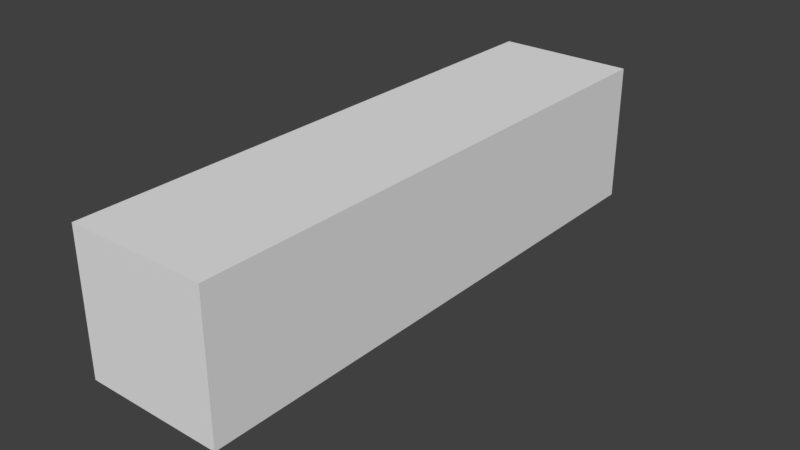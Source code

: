 # Source: SteberFract5.blend  (saved by Blender 2.78.0; exported with 4.5.12 LTS)
import bpy
from mathutils import Matrix  # noqa: F401  (used for matrix-valued properties, if any)

bpy.ops.wm.read_factory_settings(use_empty=True)
scene = bpy.context.scene
scene.name = 'Scene'

# ---- collections
col_collection_1 = bpy.data.collections.new('Collection 1'); scene.collection.children.link(col_collection_1)
col_collection_2 = bpy.data.collections.new('Collection 2'); scene.collection.children.link(col_collection_2)
col_collection_2.hide_render = True
col_collection_2.hide_viewport = True

# ---- world
world_world = bpy.data.worlds.new('World'); scene.world = world_world
world_world.color = (0.05088, 0.05088, 0.05088)
world_world.use_sun_shadow = False
world_world.sun_shadow_jitter_overblur = 0.0
world_world.cycles.sampling_method = 'MANUAL'

# ---- meshes
me_cube = bpy.data.meshes.new('Cube')
me_cube.from_pydata([(-0.5, -0.5, -0.5), (-0.5, -0.5, 0.5), (-0.5, 0.5, -0.5), (-0.5, 0.5, 0.5), (0.5, -0.5, -0.5), (0.5, -0.5, 0.5), (0.5, 0.5, -0.5), (0.5, 0.5, 0.5), (-0.5, 0.0, -0.5), (-0.5, -0.5, 0.0), (-0.5, 0.0, 0.5), (-0.5, 0.5, 0.0), (0.0, 0.5, -0.5), (0.0, 0.5, 0.5), (0.5, 0.5, 0.0), (0.5, 0.0, -0.5), (0.5, 0.0, 0.5), (0.5, -0.5, 0.0), (0.0, -0.5, -0.5), (0.0, -0.5, 0.5), (0.0, 0.0, 0.5), (0.0, 0.0, -0.5), (0.0, -0.5, 0.0), (0.5, 0.0, 0.0), (0.0, 0.5, 0.0), (-0.5, 0.0, 0.0), (-0.5, -0.25, -0.5), (-0.5, -0.5, 0.25), (-0.5, 0.25, 0.5), (-0.5, 0.5, -0.25), (-0.25, 0.5, -0.5), (0.25, 0.5, 0.5), (0.5, 0.5, -0.25), (0.5, 0.25, -0.5), (0.5, -0.25, 0.5), (0.5, -0.5, -0.25), (0.25, -0.5, -0.5), (-0.25, -0.5, 0.5), (-0.5, 0.25, -0.5), (-0.5, -0.5, -0.25), (-0.5, -0.25, 0.5), (-0.5, 0.5, 0.25), (0.25, 0.5, -0.5), (-0.25, 0.5, 0.5), (0.5, 0.5, 0.25), (0.5, -0.25, -0.5), (0.5, 0.25, 0.5), (0.5, -0.5, 0.25), (-0.25, -0.5, -0.5), (0.25, -0.5, 0.5), (0.0, -0.25, 0.5), (0.0, 0.25, 0.5), (0.25, 0.0, 0.5), (-0.25, 0.0, 0.5), (0.0, -0.25, -0.5), (0.0, 0.25, -0.5), (-0.25, 0.0, -0.5), (0.25, 0.0, -0.5), (-0.25, -0.5, 0.0), (0.25, -0.5, 0.0), (0.0, -0.5, -0.25), (0.0, -0.5, 0.25), (0.5, -0.25, 0.0), (0.5, 0.25, 0.0), (0.5, 0.0, -0.25), (0.5, 0.0, 0.25), (0.25, 0.5, 0.0), (-0.25, 0.5, 0.0), (0.0, 0.5, -0.25), (0.0, 0.5, 0.25), (-0.5, 0.25, 0.0), (-0.5, -0.25, 0.0), (-0.5, 0.0, -0.25), (-0.5, 0.0, 0.25), (-0.5, -0.25, 0.25), (-0.5, -0.25, -0.25), (-0.5, 0.25, -0.25), (-0.25, 0.5, 0.25), (-0.25, 0.5, -0.25), (0.25, 0.5, -0.25), (0.5, 0.25, 0.25), (0.5, 0.25, -0.25), (0.5, -0.25, -0.25), (0.25, -0.5, 0.25), (0.25, -0.5, -0.25), (-0.25, -0.5, -0.25), (0.25, 0.25, -0.5), (-0.25, 0.25, -0.5), (-0.25, -0.25, -0.5), (-0.25, 0.25, 0.5), (0.25, 0.25, 0.5), (0.25, -0.25, 0.5), (-0.25, -0.25, 0.5), (0.25, -0.25, -0.5), (-0.25, -0.5, 0.25), (0.5, -0.25, 0.25), (0.25, 0.5, 0.25), (-0.5, 0.25, 0.25), (-0.5, -0.375, -0.5), (-0.5, -0.5, 0.375), (-0.5, 0.375, 0.5), (-0.5, 0.5, -0.375), (-0.375, 0.5, -0.5), (0.375, 0.5, 0.5), (0.5, 0.5, -0.375), (0.5, 0.375, -0.5), (0.5, -0.375, 0.5), (0.5, -0.5, -0.375), (0.375, -0.5, -0.5), (-0.375, -0.5, 0.5), (-0.5, 0.125, -0.5), (-0.5, -0.5, -0.125), (-0.5, -0.125, 0.5), (-0.5, 0.5, 0.125), (0.125, 0.5, -0.5), (-0.125, 0.5, 0.5), (0.5, 0.5, 0.125), (0.5, -0.125, -0.5), (0.5, 0.125, 0.5), (0.5, -0.5, 0.125), (-0.125, -0.5, -0.5), (0.125, -0.5, 0.5), (0.0, -0.375, 0.5), (0.0, 0.125, 0.5), (0.375, 0.0, 0.5), (-0.125, 0.0, 0.5), (0.0, -0.375, -0.5), (0.0, 0.125, -0.5), (-0.375, 0.0, -0.5), (0.125, 0.0, -0.5), (-0.375, -0.5, 0.0), (0.125, -0.5, 0.0), (0.0, -0.5, -0.375), (0.0, -0.5, 0.125), (0.5, -0.375, 0.0), (0.5, 0.125, 0.0), (0.5, 0.0, -0.375), (0.5, 0.0, 0.125), (0.375, 0.5, 0.0), (-0.125, 0.5, 0.0), (0.0, 0.5, -0.375), (0.0, 0.5, 0.125), (-0.5, 0.375, 0.0), (-0.5, -0.125, 0.0), (-0.5, 0.0, -0.375), (-0.5, 0.0, 0.125), (-0.5, -0.125, -0.5), (-0.5, -0.5, 0.125), (-0.5, 0.125, 0.5), (-0.5, 0.5, -0.125), (-0.125, 0.5, -0.5), (0.125, 0.5, 0.5), (0.5, 0.5, -0.125), (0.5, 0.125, -0.5), (0.5, -0.125, 0.5), (0.5, -0.5, -0.125), (0.125, -0.5, -0.5), (-0.125, -0.5, 0.5), (-0.5, 0.375, -0.5), (-0.5, -0.5, -0.375), (-0.5, -0.375, 0.5), (-0.5, 0.5, 0.375), (0.375, 0.5, -0.5), (-0.375, 0.5, 0.5), (0.5, 0.5, 0.375), (0.5, -0.375, -0.5), (0.5, 0.375, 0.5), (0.5, -0.5, 0.375), (-0.375, -0.5, -0.5), (0.375, -0.5, 0.5), (0.0, -0.125, 0.5), (0.0, 0.375, 0.5), (0.125, 0.0, 0.5), (-0.375, 0.0, 0.5), (0.0, -0.125, -0.5), (0.0, 0.375, -0.5), (-0.125, 0.0, -0.5), (0.375, 0.0, -0.5), (-0.125, -0.5, 0.0), (0.375, -0.5, 0.0), (0.0, -0.5, -0.125), (0.0, -0.5, 0.375), (0.5, -0.125, 0.0), (0.5, 0.375, 0.0), (0.5, 0.0, -0.125), (0.5, 0.0, 0.375), (0.125, 0.5, 0.0), (-0.375, 0.5, 0.0), (0.0, 0.5, -0.125), (0.0, 0.5, 0.375), (-0.5, 0.125, 0.0), (-0.5, -0.375, 0.0), (-0.5, 0.0, -0.125), (-0.5, 0.0, 0.375), (-0.5, -0.125, 0.25), (-0.5, -0.375, 0.25), (-0.5, -0.25, 0.125), (-0.5, -0.25, 0.375), (-0.5, -0.125, -0.25), (-0.5, -0.375, -0.25), (-0.5, -0.25, -0.375), (-0.5, -0.25, -0.125), (-0.5, 0.375, -0.25), (-0.5, 0.125, -0.25), (-0.5, 0.25, -0.375), (-0.5, 0.25, -0.125), (-0.125, 0.5, 0.25), (-0.375, 0.5, 0.25), (-0.25, 0.5, 0.125), (-0.25, 0.5, 0.375), (-0.125, 0.5, -0.25), (-0.375, 0.5, -0.25), (-0.25, 0.5, -0.375), (-0.25, 0.5, -0.125), (0.375, 0.5, -0.25), (0.125, 0.5, -0.25), (0.25, 0.5, -0.375), (0.25, 0.5, -0.125), (0.5, 0.125, 0.25), (0.5, 0.375, 0.25), (0.5, 0.25, 0.125), (0.5, 0.25, 0.375), (0.5, 0.125, -0.25), (0.5, 0.375, -0.25), (0.5, 0.25, -0.375), (0.5, 0.25, -0.125), (0.5, -0.375, -0.25), (0.5, -0.125, -0.25), (0.5, -0.25, -0.375), (0.5, -0.25, -0.125), (0.125, -0.5, 0.25), (0.375, -0.5, 0.25), (0.25, -0.5, 0.125), (0.25, -0.5, 0.375), (0.125, -0.5, -0.25), (0.375, -0.5, -0.25), (0.25, -0.5, -0.375), (0.25, -0.5, -0.125), (-0.375, -0.5, -0.25), (-0.125, -0.5, -0.25), (-0.25, -0.5, -0.375), (-0.25, -0.5, -0.125), (0.25, 0.125, -0.5), (0.25, 0.375, -0.5), (0.125, 0.25, -0.5), (0.375, 0.25, -0.5), (-0.25, 0.125, -0.5), (-0.25, 0.375, -0.5), (-0.375, 0.25, -0.5), (-0.125, 0.25, -0.5), (-0.25, -0.375, -0.5), (-0.25, -0.125, -0.5), (-0.375, -0.25, -0.5), (-0.125, -0.25, -0.5), (-0.25, 0.125, 0.5), (-0.25, 0.375, 0.5), (-0.125, 0.25, 0.5), (-0.375, 0.25, 0.5), (0.25, 0.125, 0.5), (0.25, 0.375, 0.5), (0.375, 0.25, 0.5), (0.125, 0.25, 0.5), (0.25, -0.375, 0.5), (0.25, -0.125, 0.5), (0.375, -0.25, 0.5), (0.125, -0.25, 0.5), (-0.25, -0.375, 0.5), (-0.25, -0.125, 0.5), (-0.125, -0.25, 0.5), (-0.375, -0.25, 0.5), (0.25, -0.375, -0.5), (0.25, -0.125, -0.5), (0.125, -0.25, -0.5), (0.375, -0.25, -0.5), (-0.375, -0.5, 0.25), (-0.125, -0.5, 0.25), (-0.25, -0.5, 0.125), (-0.25, -0.5, 0.375), (0.5, -0.375, 0.25), (0.5, -0.125, 0.25), (0.5, -0.25, 0.125), (0.5, -0.25, 0.375), (0.375, 0.5, 0.25), (0.125, 0.5, 0.25), (0.25, 0.5, 0.125), (0.25, 0.5, 0.375), (-0.5, 0.375, 0.25), (-0.5, 0.125, 0.25), (-0.5, 0.25, 0.125), (-0.5, 0.25, 0.375), (-0.5, 0.125, 0.375), (-0.5, 0.125, 0.125), (-0.5, 0.375, 0.125), (0.125, 0.5, 0.375), (0.125, 0.5, 0.125), (0.375, 0.5, 0.125), (0.5, -0.125, 0.375), (0.5, -0.125, 0.125), (0.5, -0.375, 0.125), (-0.125, -0.5, 0.375), (-0.125, -0.5, 0.125), (-0.375, -0.5, 0.125), (0.375, -0.125, -0.5), (0.125, -0.125, -0.5), (0.125, -0.375, -0.5), (-0.375, -0.125, 0.5), (-0.125, -0.125, 0.5), (-0.125, -0.375, 0.5), (0.125, -0.125, 0.5), (0.375, -0.125, 0.5), (0.375, -0.375, 0.5), (0.125, 0.375, 0.5), (0.375, 0.375, 0.5), (0.375, 0.125, 0.5), (-0.375, 0.375, 0.5), (-0.125, 0.375, 0.5), (-0.125, 0.125, 0.5), (-0.125, -0.125, -0.5), (-0.375, -0.125, -0.5), (-0.375, -0.375, -0.5), (-0.125, 0.375, -0.5), (-0.375, 0.375, -0.5), (-0.375, 0.125, -0.5), (0.375, 0.375, -0.5), (0.125, 0.375, -0.5), (0.125, 0.125, -0.5), (-0.125, -0.5, -0.125), (-0.125, -0.5, -0.375), (-0.375, -0.5, -0.375), (0.375, -0.5, -0.125), (0.375, -0.5, -0.375), (0.125, -0.5, -0.375), (0.375, -0.5, 0.375), (0.375, -0.5, 0.125), (0.125, -0.5, 0.125), (0.5, -0.125, -0.125), (0.5, -0.125, -0.375), (0.5, -0.375, -0.375), (0.5, 0.375, -0.125), (0.5, 0.375, -0.375), (0.5, 0.125, -0.375), (0.5, 0.375, 0.375), (0.5, 0.375, 0.125), (0.5, 0.125, 0.125), (0.125, 0.5, -0.125), (0.125, 0.5, -0.375), (0.375, 0.5, -0.375), (-0.375, 0.5, -0.125), (-0.375, 0.5, -0.375), (-0.125, 0.5, -0.375), (-0.375, 0.5, 0.375), (-0.375, 0.5, 0.125), (-0.125, 0.5, 0.125), (-0.5, 0.125, -0.125), (-0.5, 0.125, -0.375), (-0.5, 0.375, -0.375), (-0.5, -0.375, -0.125), (-0.5, -0.375, -0.375), (-0.5, -0.125, -0.375), (-0.5, -0.375, 0.375), (-0.5, -0.375, 0.125), (-0.5, -0.125, 0.125), (-0.5, -0.125, 0.375), (-0.5, -0.125, -0.125), (-0.5, 0.375, -0.125), (-0.125, 0.5, 0.375), (-0.125, 0.5, -0.125), (0.375, 0.5, -0.125), (0.5, 0.125, 0.375), (0.5, 0.125, -0.125), (0.5, -0.375, -0.125), (0.125, -0.5, 0.375), (0.125, -0.5, -0.125), (-0.375, -0.5, -0.125), (0.375, 0.125, -0.5), (-0.125, 0.125, -0.5), (-0.125, -0.375, -0.5), (-0.375, 0.125, 0.5), (0.125, 0.125, 0.5), (0.125, -0.375, 0.5), (-0.375, -0.375, 0.5), (0.375, -0.375, -0.5), (-0.375, -0.5, 0.375), (0.5, -0.375, 0.375), (0.375, 0.5, 0.375), (-0.5, 0.375, 0.375)], [], [(385, 100, 3, 161), (384, 103, 7, 164), (383, 106, 5, 167), (382, 109, 1, 99), (381, 165, 4, 108), (380, 160, 1, 109), (379, 122, 19, 121), (378, 123, 20, 172), (377, 148, 10, 173), (376, 126, 18, 120), (375, 127, 21, 176), (374, 153, 15, 177), (373, 130, 9, 111), (372, 131, 22, 180), (371, 121, 19, 181), (370, 134, 17, 155), (369, 135, 23, 184), (368, 118, 16, 185), (367, 138, 14, 152), (366, 139, 24, 188), (365, 115, 13, 189), (364, 142, 11, 149), (363, 143, 25, 192), (362, 112, 10, 193), (361, 194, 73, 145), (360, 195, 74, 196), (359, 160, 40, 197), (358, 198, 72, 144), (357, 199, 75, 200), (356, 191, 71, 201), (355, 202, 29, 101), (354, 203, 76, 204), (353, 190, 70, 205), (352, 206, 69, 141), (351, 207, 77, 208), (350, 163, 43, 209), (349, 210, 68, 140), (348, 211, 78, 212), (347, 187, 67, 213), (346, 214, 32, 104), (345, 215, 79, 216), (344, 186, 66, 217), (343, 218, 65, 137), (342, 219, 80, 220), (341, 166, 46, 221), (340, 222, 64, 136), (339, 223, 81, 224), (338, 183, 63, 225), (337, 226, 35, 107), (336, 227, 82, 228), (335, 182, 62, 229), (334, 230, 61, 133), (333, 231, 83, 232), (332, 169, 49, 233), (331, 234, 60, 132), (330, 235, 84, 236), (329, 179, 59, 237), (328, 238, 39, 159), (327, 239, 85, 240), (326, 178, 58, 241), (325, 242, 57, 129), (324, 243, 86, 244), (323, 105, 33, 245), (322, 246, 56, 128), (321, 247, 87, 248), (320, 175, 55, 249), (319, 250, 48, 168), (318, 251, 88, 252), (317, 174, 54, 253), (316, 254, 53, 125), (315, 255, 89, 256), (314, 100, 28, 257), (313, 258, 52, 124), (312, 259, 90, 260), (311, 171, 51, 261), (310, 262, 49, 169), (309, 263, 91, 264), (308, 170, 50, 265), (307, 266, 37, 157), (306, 267, 92, 268), (305, 112, 40, 269), (304, 270, 36, 156), (303, 271, 93, 272), (302, 117, 45, 273), (301, 274, 27, 147), (300, 275, 94, 276), (299, 157, 37, 277), (298, 278, 47, 119), (297, 279, 95, 280), (296, 154, 34, 281), (295, 282, 44, 116), (294, 283, 96, 284), (293, 151, 31, 285), (292, 286, 41, 113), (291, 287, 97, 288), (290, 148, 28, 289), (287, 290, 289, 97), (73, 193, 290, 287), (193, 10, 148, 290), (190, 291, 288, 70), (25, 145, 291, 190), (145, 73, 287, 291), (142, 292, 113, 11), (70, 288, 292, 142), (288, 97, 286, 292), (283, 293, 285, 96), (69, 189, 293, 283), (189, 13, 151, 293), (186, 294, 284, 66), (24, 141, 294, 186), (141, 69, 283, 294), (138, 295, 116, 14), (66, 284, 295, 138), (284, 96, 282, 295), (279, 296, 281, 95), (65, 185, 296, 279), (185, 16, 154, 296), (182, 297, 280, 62), (23, 137, 297, 182), (137, 65, 279, 297), (134, 298, 119, 17), (62, 280, 298, 134), (280, 95, 278, 298), (275, 299, 277, 94), (61, 181, 299, 275), (181, 19, 157, 299), (178, 300, 276, 58), (22, 133, 300, 178), (133, 61, 275, 300), (130, 301, 147, 9), (58, 276, 301, 130), (276, 94, 274, 301), (271, 302, 273, 93), (57, 177, 302, 271), (177, 15, 117, 302), (174, 303, 272, 54), (21, 129, 303, 174), (129, 57, 271, 303), (126, 304, 156, 18), (54, 272, 304, 126), (272, 93, 270, 304), (267, 305, 269, 92), (53, 173, 305, 267), (173, 10, 112, 305), (170, 306, 268, 50), (20, 125, 306, 170), (125, 53, 267, 306), (122, 307, 157, 19), (50, 268, 307, 122), (268, 92, 266, 307), (263, 308, 265, 91), (52, 172, 308, 263), (172, 20, 170, 308), (154, 309, 264, 34), (16, 124, 309, 154), (124, 52, 263, 309), (106, 310, 169, 5), (34, 264, 310, 106), (264, 91, 262, 310), (259, 311, 261, 90), (31, 151, 311, 259), (151, 13, 171, 311), (166, 312, 260, 46), (7, 103, 312, 166), (103, 31, 259, 312), (118, 313, 124, 16), (46, 260, 313, 118), (260, 90, 258, 313), (255, 314, 257, 89), (43, 163, 314, 255), (163, 3, 100, 314), (171, 315, 256, 51), (13, 115, 315, 171), (115, 43, 255, 315), (123, 316, 125, 20), (51, 256, 316, 123), (256, 89, 254, 316), (251, 317, 253, 88), (56, 176, 317, 251), (176, 21, 174, 317), (146, 318, 252, 26), (8, 128, 318, 146), (128, 56, 251, 318), (98, 319, 168, 0), (26, 252, 319, 98), (252, 88, 250, 319), (247, 320, 249, 87), (30, 150, 320, 247), (150, 12, 175, 320), (158, 321, 248, 38), (2, 102, 321, 158), (102, 30, 247, 321), (110, 322, 128, 8), (38, 248, 322, 110), (248, 87, 246, 322), (243, 323, 245, 86), (42, 162, 323, 243), (162, 6, 105, 323), (175, 324, 244, 55), (12, 114, 324, 175), (114, 42, 243, 324), (127, 325, 129, 21), (55, 244, 325, 127), (244, 86, 242, 325), (239, 326, 241, 85), (60, 180, 326, 239), (180, 22, 178, 326), (120, 327, 240, 48), (18, 132, 327, 120), (132, 60, 239, 327), (168, 328, 159, 0), (48, 240, 328, 168), (240, 85, 238, 328), (235, 329, 237, 84), (35, 155, 329, 235), (155, 17, 179, 329), (108, 330, 236, 36), (4, 107, 330, 108), (107, 35, 235, 330), (156, 331, 132, 18), (36, 236, 331, 156), (236, 84, 234, 331), (231, 332, 233, 83), (47, 167, 332, 231), (167, 5, 169, 332), (179, 333, 232, 59), (17, 119, 333, 179), (119, 47, 231, 333), (131, 334, 133, 22), (59, 232, 334, 131), (232, 83, 230, 334), (227, 335, 229, 82), (64, 184, 335, 227), (184, 23, 182, 335), (117, 336, 228, 45), (15, 136, 336, 117), (136, 64, 227, 336), (165, 337, 107, 4), (45, 228, 337, 165), (228, 82, 226, 337), (223, 338, 225, 81), (32, 152, 338, 223), (152, 14, 183, 338), (105, 339, 224, 33), (6, 104, 339, 105), (104, 32, 223, 339), (153, 340, 136, 15), (33, 224, 340, 153), (224, 81, 222, 340), (219, 341, 221, 80), (44, 164, 341, 219), (164, 7, 166, 341), (183, 342, 220, 63), (14, 116, 342, 183), (116, 44, 219, 342), (135, 343, 137, 23), (63, 220, 343, 135), (220, 80, 218, 343), (215, 344, 217, 79), (68, 188, 344, 215), (188, 24, 186, 344), (114, 345, 216, 42), (12, 140, 345, 114), (140, 68, 215, 345), (162, 346, 104, 6), (42, 216, 346, 162), (216, 79, 214, 346), (211, 347, 213, 78), (29, 149, 347, 211), (149, 11, 187, 347), (102, 348, 212, 30), (2, 101, 348, 102), (101, 29, 211, 348), (150, 349, 140, 12), (30, 212, 349, 150), (212, 78, 210, 349), (207, 350, 209, 77), (41, 161, 350, 207), (161, 3, 163, 350), (187, 351, 208, 67), (11, 113, 351, 187), (113, 41, 207, 351), (139, 352, 141, 24), (67, 208, 352, 139), (208, 77, 206, 352), (203, 353, 205, 76), (72, 192, 353, 203), (192, 25, 190, 353), (110, 354, 204, 38), (8, 144, 354, 110), (144, 72, 203, 354), (158, 355, 101, 2), (38, 204, 355, 158), (204, 76, 202, 355), (199, 356, 201, 75), (39, 111, 356, 199), (111, 9, 191, 356), (98, 357, 200, 26), (0, 159, 357, 98), (159, 39, 199, 357), (146, 358, 144, 8), (26, 200, 358, 146), (200, 75, 198, 358), (195, 359, 197, 74), (27, 99, 359, 195), (99, 1, 160, 359), (191, 360, 196, 71), (9, 147, 360, 191), (147, 27, 195, 360), (143, 361, 145, 25), (71, 196, 361, 143), (196, 74, 194, 361), (194, 362, 193, 73), (74, 197, 362, 194), (197, 40, 112, 362), (198, 363, 192, 72), (75, 201, 363, 198), (201, 71, 143, 363), (202, 364, 149, 29), (76, 205, 364, 202), (205, 70, 142, 364), (206, 365, 189, 69), (77, 209, 365, 206), (209, 43, 115, 365), (210, 366, 188, 68), (78, 213, 366, 210), (213, 67, 139, 366), (214, 367, 152, 32), (79, 217, 367, 214), (217, 66, 138, 367), (218, 368, 185, 65), (80, 221, 368, 218), (221, 46, 118, 368), (222, 369, 184, 64), (81, 225, 369, 222), (225, 63, 135, 369), (226, 370, 155, 35), (82, 229, 370, 226), (229, 62, 134, 370), (230, 371, 181, 61), (83, 233, 371, 230), (233, 49, 121, 371), (234, 372, 180, 60), (84, 237, 372, 234), (237, 59, 131, 372), (238, 373, 111, 39), (85, 241, 373, 238), (241, 58, 130, 373), (242, 374, 177, 57), (86, 245, 374, 242), (245, 33, 153, 374), (246, 375, 176, 56), (87, 249, 375, 246), (249, 55, 127, 375), (250, 376, 120, 48), (88, 253, 376, 250), (253, 54, 126, 376), (254, 377, 173, 53), (89, 257, 377, 254), (257, 28, 148, 377), (258, 378, 172, 52), (90, 261, 378, 258), (261, 51, 123, 378), (262, 379, 121, 49), (91, 265, 379, 262), (265, 50, 122, 379), (266, 380, 109, 37), (92, 269, 380, 266), (269, 40, 160, 380), (270, 381, 108, 36), (93, 273, 381, 270), (273, 45, 165, 381), (274, 382, 99, 27), (94, 277, 382, 274), (277, 37, 109, 382), (278, 383, 167, 47), (95, 281, 383, 278), (281, 34, 106, 383), (282, 384, 164, 44), (96, 285, 384, 282), (285, 31, 103, 384), (286, 385, 161, 41), (97, 289, 385, 286), (289, 28, 100, 385)])
_uv = me_cube.uv_layers.new(name='UVMap')
_uv.uv.foreach_set('vector', [0.03133, 0.2813, 8.664e-05, 0.2813, 8.665e-05, 0.25, 0.03133, 0.25, 0.4688, 0.03133, 0.4688, 8.659e-05, 0.5, 8.659e-05, 0.5, 0.03133, 0.7187, 0.4688, 0.75, 0.4688, 0.75, 0.5, 0.7187, 0.5, 0.2813, 0.7187, 0.2813, 0.75, 0.25, 0.75, 0.25, 0.7187, 0.4688, 0.4688, 0.5, 0.4688, 0.5, 0.5, 0.4688, 0.5, 0.9687, 0.4688, 0.9999, 0.4688, 0.9999, 0.5, 0.9687, 0.5, 0.8437, 0.4688, 0.8749, 0.4688, 0.8749, 0.5, 0.8437, 0.5, 0.8437, 0.3438, 0.8749, 0.3438, 0.8749, 0.375, 0.8437, 0.375, 0.9687, 0.3438, 0.9999, 0.3438, 0.9999, 0.375, 0.9687, 0.375, 0.3438, 0.4688, 0.375, 0.4688, 0.375, 0.5, 0.3438, 0.5, 0.3438, 0.3438, 0.375, 0.3438, 0.375, 0.375, 0.3438, 0.375, 0.4688, 0.3438, 0.5, 0.3438, 0.5, 0.375, 0.4688, 0.375, 0.2813, 0.5937, 0.2813, 0.625, 0.25, 0.625, 0.25, 0.5937, 0.4063, 0.5937, 0.4063, 0.625, 0.375, 0.625, 0.375, 0.5937, 0.4063, 0.7187, 0.4063, 0.75, 0.375, 0.75, 0.375, 0.7187, 0.5937, 0.4688, 0.625, 0.4688, 0.625, 0.5, 0.5937, 0.5, 0.5937, 0.3438, 0.625, 0.3438, 0.625, 0.375, 0.5937, 0.375, 0.7187, 0.3438, 0.75, 0.3438, 0.75, 0.375, 0.7187, 0.375, 0.4688, 0.1563, 0.4688, 0.1251, 0.5, 0.1251, 0.5, 0.1563, 0.3438, 0.1563, 0.3438, 0.1251, 0.375, 0.1251, 0.375, 0.1563, 0.3438, 0.03133, 0.3438, 8.659e-05, 0.375, 8.659e-05, 0.375, 0.03133, 0.1563, 0.2813, 0.1251, 0.2813, 0.1251, 0.25, 0.1563, 0.25, 0.1563, 0.4063, 0.1251, 0.4063, 0.1251, 0.375, 0.1563, 0.375, 0.03133, 0.4063, 8.661e-05, 0.4063, 8.662e-05, 0.375, 0.03133, 0.375, 0.09382, 0.4063, 0.06258, 0.4063, 0.06258, 0.375, 0.09382, 0.375, 0.09382, 0.4688, 0.06258, 0.4688, 0.06258, 0.4375, 0.09382, 0.4375, 0.03133, 0.4688, 8.659e-05, 0.4688, 8.66e-05, 0.4375, 0.03133, 0.4375, 0.2188, 0.4063, 0.1876, 0.4063, 0.1876, 0.375, 0.2188, 0.375, 0.2188, 0.4688, 0.1876, 0.4688, 0.1876, 0.4375, 0.2188, 0.4375, 0.1563, 0.4688, 0.1251, 0.4688, 0.1251, 0.4375, 0.1563, 0.4375, 0.2188, 0.2813, 0.1876, 0.2813, 0.1876, 0.25, 0.2188, 0.25, 0.2188, 0.3438, 0.1876, 0.3438, 0.1876, 0.3125, 0.2188, 0.3125, 0.1563, 0.3438, 0.1251, 0.3438, 0.1251, 0.3125, 0.1563, 0.3125, 0.3438, 0.09382, 0.3438, 0.06258, 0.375, 0.06258, 0.375, 0.09382, 0.2813, 0.09382, 0.2813, 0.06258, 0.3125, 0.06258, 0.3125, 0.09382, 0.2813, 0.03133, 0.2813, 8.659e-05, 0.3125, 8.659e-05, 0.3125, 0.03133, 0.3438, 0.2188, 0.3438, 0.1876, 0.375, 0.1876, 0.375, 0.2188, 0.2813, 0.2188, 0.2813, 0.1876, 0.3125, 0.1876, 0.3125, 0.2188, 0.2813, 0.1563, 0.2813, 0.1251, 0.3125, 0.1251, 0.3125, 0.1563, 0.4688, 0.2188, 0.4688, 0.1876, 0.5, 0.1876, 0.5, 0.2188, 0.4063, 0.2188, 0.4063, 0.1876, 0.4375, 0.1876, 0.4375, 0.2188, 0.4063, 0.1563, 0.4063, 0.1251, 0.4375, 0.1251, 0.4375, 0.1563, 0.6562, 0.3438, 0.6875, 0.3438, 0.6875, 0.375, 0.6562, 0.375, 0.6562, 0.2813, 0.6875, 0.2813, 0.6875, 0.3125, 0.6562, 0.3125, 0.7187, 0.2813, 0.75, 0.2813, 0.75, 0.3125, 0.7187, 0.3125, 0.5312, 0.3438, 0.5625, 0.3438, 0.5625, 0.375, 0.5312, 0.375, 0.5312, 0.2813, 0.5625, 0.2813, 0.5625, 0.3125, 0.5312, 0.3125, 0.5937, 0.2813, 0.625, 0.2813, 0.625, 0.3125, 0.5937, 0.3125, 0.5312, 0.4688, 0.5625, 0.4688, 0.5625, 0.5, 0.5312, 0.5, 0.5312, 0.4063, 0.5625, 0.4063, 0.5625, 0.4375, 0.5312, 0.4375, 0.5937, 0.4063, 0.625, 0.4063, 0.625, 0.4375, 0.5937, 0.4375, 0.4063, 0.6562, 0.4063, 0.6875, 0.375, 0.6875, 0.375, 0.6562, 0.4688, 0.6562, 0.4688, 0.6875, 0.4375, 0.6875, 0.4375, 0.6562, 0.4688, 0.7187, 0.4688, 0.75, 0.4375, 0.75, 0.4375, 0.7187, 0.4063, 0.5312, 0.4063, 0.5625, 0.375, 0.5625, 0.375, 0.5312, 0.4688, 0.5312, 0.4688, 0.5625, 0.4375, 0.5625, 0.4375, 0.5312, 0.4688, 0.5937, 0.4688, 0.625, 0.4375, 0.625, 0.4375, 0.5937, 0.2813, 0.5312, 0.2813, 0.5625, 0.25, 0.5625, 0.25, 0.5312, 0.3438, 0.5312, 0.3438, 0.5625, 0.3125, 0.5625, 0.3125, 0.5312, 0.3438, 0.5937, 0.3438, 0.625, 0.3125, 0.625, 0.3125, 0.5937, 0.4063, 0.3438, 0.4375, 0.3438, 0.4375, 0.375, 0.4063, 0.375, 0.4063, 0.2813, 0.4375, 0.2813, 0.4375, 0.3125, 0.4063, 0.3125, 0.4688, 0.2813, 0.5, 0.2813, 0.5, 0.3125, 0.4688, 0.3125, 0.2813, 0.3438, 0.3125, 0.3438, 0.3125, 0.375, 0.2813, 0.375, 0.2813, 0.2813, 0.3125, 0.2813, 0.3125, 0.3125, 0.2813, 0.3125, 0.3438, 0.2813, 0.375, 0.2813, 0.375, 0.3125, 0.3438, 0.3125, 0.2813, 0.4688, 0.3125, 0.4688, 0.3125, 0.5, 0.2813, 0.5, 0.2813, 0.4063, 0.3125, 0.4063, 0.3125, 0.4375, 0.2813, 0.4375, 0.3438, 0.4063, 0.375, 0.4063, 0.375, 0.4375, 0.3438, 0.4375, 0.9062, 0.3438, 0.9374, 0.3438, 0.9374, 0.375, 0.9062, 0.375, 0.9062, 0.2813, 0.9374, 0.2813, 0.9374, 0.3125, 0.9062, 0.3125, 0.9687, 0.2813, 0.9999, 0.2813, 0.9999, 0.3125, 0.9687, 0.3125, 0.7812, 0.3438, 0.8124, 0.3438, 0.8124, 0.375, 0.7812, 0.375, 0.7812, 0.2813, 0.8124, 0.2813, 0.8124, 0.3125, 0.7812, 0.3125, 0.8437, 0.2813, 0.8749, 0.2813, 0.8749, 0.3125, 0.8437, 0.3125, 0.7812, 0.4688, 0.8124, 0.4688, 0.8124, 0.5, 0.7812, 0.5, 0.7812, 0.4063, 0.8124, 0.4063, 0.8124, 0.4375, 0.7812, 0.4375, 0.8437, 0.4063, 0.8749, 0.4063, 0.8749, 0.4375, 0.8437, 0.4375, 0.9062, 0.4688, 0.9374, 0.4688, 0.9374, 0.5, 0.9062, 0.5, 0.9062, 0.4063, 0.9374, 0.4063, 0.9374, 0.4375, 0.9062, 0.4375, 0.9687, 0.4063, 0.9999, 0.4063, 0.9999, 0.4375, 0.9687, 0.4375, 0.4063, 0.4688, 0.4375, 0.4688, 0.4375, 0.5, 0.4063, 0.5, 0.4063, 0.4063, 0.4375, 0.4063, 0.4375, 0.4375, 0.4063, 0.4375, 0.4688, 0.4063, 0.5, 0.4063, 0.5, 0.4375, 0.4688, 0.4375, 0.2813, 0.6562, 0.2813, 0.6875, 0.25, 0.6875, 0.25, 0.6562, 0.3438, 0.6562, 0.3438, 0.6875, 0.3125, 0.6875, 0.3125, 0.6562, 0.3438, 0.7187, 0.3438, 0.75, 0.3125, 0.75, 0.3125, 0.7187, 0.6562, 0.4688, 0.6875, 0.4688, 0.6875, 0.5, 0.6562, 0.5, 0.6562, 0.4063, 0.6875, 0.4063, 0.6875, 0.4375, 0.6562, 0.4375, 0.7187, 0.4063, 0.75, 0.4063, 0.75, 0.4375, 0.7187, 0.4375, 0.4688, 0.09382, 0.4688, 0.06258, 0.5, 0.06258, 0.5, 0.09382, 0.4063, 0.09382, 0.4063, 0.06258, 0.4375, 0.06258, 0.4375, 0.09382, 0.4063, 0.03133, 0.4063, 8.659e-05, 0.4375, 8.659e-05, 0.4375, 0.03133, 0.09382, 0.2813, 0.06258, 0.2813, 0.06258, 0.25, 0.09382, 0.25, 0.09382, 0.3438, 0.06258, 0.3438, 0.06258, 0.3125, 0.09382, 0.3125, 0.03133, 0.3438, 8.662e-05, 0.3438, 8.663e-05, 0.3125, 0.03133, 0.3125, 0.06258, 0.3438, 0.03133, 0.3438, 0.03133, 0.3125, 0.06258, 0.3125, 0.06258, 0.375, 0.03133, 0.375, 0.03133, 0.3438, 0.06258, 0.3438, 0.03133, 0.375, 8.662e-05, 0.375, 8.662e-05, 0.3438, 0.03133, 0.3438, 0.1251, 0.3438, 0.09382, 0.3438, 0.09382, 0.3125, 0.1251, 0.3125, 0.1251, 0.375, 0.09382, 0.375, 0.09382, 0.3438, 0.1251, 0.3438, 0.09382, 0.375, 0.06258, 0.375, 0.06258, 0.3438, 0.09382, 0.3438, 0.1251, 0.2813, 0.09382, 0.2813, 0.09382, 0.25, 0.1251, 0.25, 0.1251, 0.3125, 0.09382, 0.3125, 0.09382, 0.2813, 0.1251, 0.2813, 0.09382, 0.3125, 0.06258, 0.3125, 0.06258, 0.2813, 0.09382, 0.2813, 0.4063, 0.06258, 0.4063, 0.03133, 0.4375, 0.03133, 0.4375, 0.06258, 0.375, 0.06258, 0.375, 0.03133, 0.4063, 0.03133, 0.4063, 0.06258, 0.375, 0.03133, 0.375, 8.659e-05, 0.4063, 8.659e-05, 0.4063, 0.03133, 0.4063, 0.1251, 0.4063, 0.09382, 0.4375, 0.09382, 0.4375, 0.1251, 0.375, 0.1251, 0.375, 0.09382, 0.4063, 0.09382, 0.4063, 0.1251, 0.375, 0.09382, 0.375, 0.06258, 0.4063, 0.06258, 0.4063, 0.09382, 0.4688, 0.1251, 0.4688, 0.09382, 0.5, 0.09382, 0.5, 0.1251, 0.4375, 0.1251, 0.4375, 0.09382, 0.4688, 0.09382, 0.4688, 0.1251, 0.4375, 0.09382, 0.4375, 0.06258, 0.4688, 0.06258, 0.4688, 0.09382, 0.6875, 0.4063, 0.7187, 0.4063, 0.7187, 0.4375, 0.6875, 0.4375, 0.6875, 0.375, 0.7187, 0.375, 0.7187, 0.4063, 0.6875, 0.4063, 0.7187, 0.375, 0.75, 0.375, 0.75, 0.4063, 0.7187, 0.4063, 0.625, 0.4063, 0.6562, 0.4063, 0.6562, 0.4375, 0.625, 0.4375, 0.625, 0.375, 0.6562, 0.375, 0.6562, 0.4063, 0.625, 0.4063, 0.6562, 0.375, 0.6875, 0.375, 0.6875, 0.4063, 0.6562, 0.4063, 0.625, 0.4688, 0.6562, 0.4688, 0.6562, 0.5, 0.625, 0.5, 0.625, 0.4375, 0.6562, 0.4375, 0.6562, 0.4688, 0.625, 0.4688, 0.6562, 0.4375, 0.6875, 0.4375, 0.6875, 0.4688, 0.6562, 0.4688, 0.3438, 0.6875, 0.3438, 0.7187, 0.3125, 0.7187, 0.3125, 0.6875, 0.375, 0.6875, 0.375, 0.7187, 0.3438, 0.7187, 0.3438, 0.6875, 0.375, 0.7187, 0.375, 0.75, 0.3438, 0.75, 0.3438, 0.7187, 0.3438, 0.625, 0.3438, 0.6562, 0.3125, 0.6562, 0.3125, 0.625, 0.375, 0.625, 0.375, 0.6562, 0.3438, 0.6562, 0.3438, 0.625, 0.375, 0.6562, 0.375, 0.6875, 0.3438, 0.6875, 0.3438, 0.6562, 0.2813, 0.625, 0.2813, 0.6562, 0.25, 0.6562, 0.25, 0.625, 0.3125, 0.625, 0.3125, 0.6562, 0.2813, 0.6562, 0.2813, 0.625, 0.3125, 0.6562, 0.3125, 0.6875, 0.2813, 0.6875, 0.2813, 0.6562, 0.4375, 0.4063, 0.4688, 0.4063, 0.4688, 0.4375, 0.4375, 0.4375, 0.4375, 0.375, 0.4688, 0.375, 0.4688, 0.4063, 0.4375, 0.4063, 0.4688, 0.375, 0.5, 0.375, 0.5, 0.4063, 0.4688, 0.4063, 0.375, 0.4063, 0.4063, 0.4063, 0.4063, 0.4375, 0.375, 0.4375, 0.375, 0.375, 0.4063, 0.375, 0.4063, 0.4063, 0.375, 0.4063, 0.4063, 0.375, 0.4375, 0.375, 0.4375, 0.4063, 0.4063, 0.4063, 0.375, 0.4688, 0.4063, 0.4688, 0.4063, 0.5, 0.375, 0.5, 0.375, 0.4375, 0.4063, 0.4375, 0.4063, 0.4688, 0.375, 0.4688, 0.4063, 0.4375, 0.4375, 0.4375, 0.4375, 0.4688, 0.4063, 0.4688, 0.9374, 0.4063, 0.9687, 0.4063, 0.9687, 0.4375, 0.9374, 0.4375, 0.9374, 0.375, 0.9687, 0.375, 0.9687, 0.4063, 0.9374, 0.4063, 0.9687, 0.375, 0.9999, 0.375, 0.9999, 0.4063, 0.9687, 0.4063, 0.8749, 0.4063, 0.9062, 0.4063, 0.9062, 0.4375, 0.8749, 0.4375, 0.8749, 0.375, 0.9062, 0.375, 0.9062, 0.4063, 0.8749, 0.4063, 0.9062, 0.375, 0.9374, 0.375, 0.9374, 0.4063, 0.9062, 0.4063, 0.8749, 0.4688, 0.9062, 0.4688, 0.9062, 0.5, 0.8749, 0.5, 0.8749, 0.4375, 0.9062, 0.4375, 0.9062, 0.4688, 0.8749, 0.4688, 0.9062, 0.4375, 0.9374, 0.4375, 0.9374, 0.4688, 0.9062, 0.4688, 0.8124, 0.4063, 0.8437, 0.4063, 0.8437, 0.4375, 0.8124, 0.4375, 0.8124, 0.375, 0.8437, 0.375, 0.8437, 0.4063, 0.8124, 0.4063, 0.8437, 0.375, 0.8749, 0.375, 0.8749, 0.4063, 0.8437, 0.4063, 0.75, 0.4063, 0.7812, 0.4063, 0.7812, 0.4375, 0.75, 0.4375, 0.75, 0.375, 0.7812, 0.375, 0.7812, 0.4063, 0.75, 0.4063, 0.7812, 0.375, 0.8124, 0.375, 0.8124, 0.4063, 0.7812, 0.4063, 0.75, 0.4688, 0.7812, 0.4688, 0.7812, 0.5, 0.75, 0.5, 0.75, 0.4375, 0.7812, 0.4375, 0.7812, 0.4688, 0.75, 0.4688, 0.7812, 0.4375, 0.8124, 0.4375, 0.8124, 0.4688, 0.7812, 0.4688, 0.8124, 0.2813, 0.8437, 0.2813, 0.8437, 0.3125, 0.8124, 0.3125, 0.8124, 0.25, 0.8437, 0.25, 0.8437, 0.2813, 0.8124, 0.2813, 0.8437, 0.25, 0.8749, 0.25, 0.8749, 0.2813, 0.8437, 0.2813, 0.75, 0.2813, 0.7812, 0.2813, 0.7812, 0.3125, 0.75, 0.3125, 0.75, 0.25, 0.7812, 0.25, 0.7812, 0.2813, 0.75, 0.2813, 0.7812, 0.25, 0.8124, 0.25, 0.8124, 0.2813, 0.7812, 0.2813, 0.75, 0.3438, 0.7812, 0.3438, 0.7812, 0.375, 0.75, 0.375, 0.75, 0.3125, 0.7812, 0.3125, 0.7812, 0.3438, 0.75, 0.3438, 0.7812, 0.3125, 0.8124, 0.3125, 0.8124, 0.3438, 0.7812, 0.3438, 0.9374, 0.2813, 0.9687, 0.2813, 0.9687, 0.3125, 0.9374, 0.3125, 0.9374, 0.25, 0.9687, 0.25, 0.9687, 0.2813, 0.9374, 0.2813, 0.9687, 0.25, 0.9999, 0.25, 0.9999, 0.2813, 0.9687, 0.2813, 0.8749, 0.2813, 0.9062, 0.2813, 0.9062, 0.3125, 0.8749, 0.3125, 0.8749, 0.25, 0.9062, 0.25, 0.9062, 0.2813, 0.8749, 0.2813, 0.9062, 0.25, 0.9374, 0.25, 0.9374, 0.2813, 0.9062, 0.2813, 0.8749, 0.3438, 0.9062, 0.3438, 0.9062, 0.375, 0.8749, 0.375, 0.8749, 0.3125, 0.9062, 0.3125, 0.9062, 0.3438, 0.8749, 0.3438, 0.9062, 0.3125, 0.9374, 0.3125, 0.9374, 0.3438, 0.9062, 0.3438, 0.3125, 0.4063, 0.3438, 0.4063, 0.3438, 0.4375, 0.3125, 0.4375, 0.3125, 0.375, 0.3438, 0.375, 0.3438, 0.4063, 0.3125, 0.4063, 0.3438, 0.375, 0.375, 0.375, 0.375, 0.4063, 0.3438, 0.4063, 0.25, 0.4063, 0.2813, 0.4063, 0.2813, 0.4375, 0.25, 0.4375, 0.25, 0.375, 0.2813, 0.375, 0.2813, 0.4063, 0.25, 0.4063, 0.2813, 0.375, 0.3125, 0.375, 0.3125, 0.4063, 0.2813, 0.4063, 0.25, 0.4688, 0.2813, 0.4688, 0.2813, 0.5, 0.25, 0.5, 0.25, 0.4375, 0.2813, 0.4375, 0.2813, 0.4688, 0.25, 0.4688, 0.2813, 0.4375, 0.3125, 0.4375, 0.3125, 0.4688, 0.2813, 0.4688, 0.3125, 0.2813, 0.3438, 0.2813, 0.3438, 0.3125, 0.3125, 0.3125, 0.3125, 0.25, 0.3438, 0.25, 0.3438, 0.2813, 0.3125, 0.2813, 0.3438, 0.25, 0.375, 0.25, 0.375, 0.2813, 0.3438, 0.2813, 0.25, 0.2813, 0.2813, 0.2813, 0.2813, 0.3125, 0.25, 0.3125, 0.25, 0.25, 0.2813, 0.25, 0.2813, 0.2813, 0.25, 0.2813, 0.2813, 0.25, 0.3125, 0.25, 0.3125, 0.2813, 0.2813, 0.2813, 0.25, 0.3438, 0.2813, 0.3438, 0.2813, 0.375, 0.25, 0.375, 0.25, 0.3125, 0.2813, 0.3125, 0.2813, 0.3438, 0.25, 0.3438, 0.2813, 0.3125, 0.3125, 0.3125, 0.3125, 0.3438, 0.2813, 0.3438, 0.4375, 0.2813, 0.4688, 0.2813, 0.4688, 0.3125, 0.4375, 0.3125, 0.4375, 0.25, 0.4688, 0.25, 0.4688, 0.2813, 0.4375, 0.2813, 0.4688, 0.25, 0.5, 0.25, 0.5, 0.2813, 0.4688, 0.2813, 0.375, 0.2813, 0.4063, 0.2813, 0.4063, 0.3125, 0.375, 0.3125, 0.375, 0.25, 0.4063, 0.25, 0.4063, 0.2813, 0.375, 0.2813, 0.4063, 0.25, 0.4375, 0.25, 0.4375, 0.2813, 0.4063, 0.2813, 0.375, 0.3438, 0.4063, 0.3438, 0.4063, 0.375, 0.375, 0.375, 0.375, 0.3125, 0.4063, 0.3125, 0.4063, 0.3438, 0.375, 0.3438, 0.4063, 0.3125, 0.4375, 0.3125, 0.4375, 0.3438, 0.4063, 0.3438, 0.3438, 0.5625, 0.3438, 0.5937, 0.3125, 0.5937, 0.3125, 0.5625, 0.375, 0.5625, 0.375, 0.5937, 0.3438, 0.5937, 0.3438, 0.5625, 0.375, 0.5937, 0.375, 0.625, 0.3438, 0.625, 0.3438, 0.5937, 0.3438, 0.5, 0.3438, 0.5312, 0.3125, 0.5312, 0.3125, 0.5, 0.375, 0.5, 0.375, 0.5312, 0.3438, 0.5312, 0.3438, 0.5, 0.375, 0.5312, 0.375, 0.5625, 0.3438, 0.5625, 0.3438, 0.5312, 0.2813, 0.5, 0.2813, 0.5312, 0.25, 0.5312, 0.25, 0.5, 0.3125, 0.5, 0.3125, 0.5312, 0.2813, 0.5312, 0.2813, 0.5, 0.3125, 0.5312, 0.3125, 0.5625, 0.2813, 0.5625, 0.2813, 0.5312, 0.4688, 0.5625, 0.4688, 0.5937, 0.4375, 0.5937, 0.4375, 0.5625, 0.5, 0.5625, 0.5, 0.5937, 0.4688, 0.5937, 0.4688, 0.5625, 0.5, 0.5937, 0.5, 0.625, 0.4688, 0.625, 0.4688, 0.5937, 0.4688, 0.5, 0.4688, 0.5312, 0.4375, 0.5312, 0.4375, 0.5, 0.5, 0.5, 0.5, 0.5312, 0.4688, 0.5312, 0.4688, 0.5, 0.5, 0.5312, 0.5, 0.5625, 0.4688, 0.5625, 0.4688, 0.5312, 0.4063, 0.5, 0.4063, 0.5312, 0.375, 0.5312, 0.375, 0.5, 0.4375, 0.5, 0.4375, 0.5312, 0.4063, 0.5312, 0.4063, 0.5, 0.4375, 0.5312, 0.4375, 0.5625, 0.4063, 0.5625, 0.4063, 0.5312, 0.4688, 0.6875, 0.4688, 0.7187, 0.4375, 0.7187, 0.4375, 0.6875, 0.5, 0.6875, 0.5, 0.7187, 0.4688, 0.7187, 0.4688, 0.6875, 0.5, 0.7187, 0.5, 0.75, 0.4688, 0.75, 0.4688, 0.7187, 0.4688, 0.625, 0.4688, 0.6562, 0.4375, 0.6562, 0.4375, 0.625, 0.5, 0.625, 0.5, 0.6562, 0.4688, 0.6562, 0.4688, 0.625, 0.5, 0.6562, 0.5, 0.6875, 0.4688, 0.6875, 0.4688, 0.6562, 0.4063, 0.625, 0.4063, 0.6562, 0.375, 0.6562, 0.375, 0.625, 0.4375, 0.625, 0.4375, 0.6562, 0.4063, 0.6562, 0.4063, 0.625, 0.4375, 0.6562, 0.4375, 0.6875, 0.4063, 0.6875, 0.4063, 0.6562, 0.5625, 0.4063, 0.5937, 0.4063, 0.5937, 0.4375, 0.5625, 0.4375, 0.5625, 0.375, 0.5937, 0.375, 0.5937, 0.4063, 0.5625, 0.4063, 0.5937, 0.375, 0.625, 0.375, 0.625, 0.4063, 0.5937, 0.4063, 0.5, 0.4063, 0.5312, 0.4063, 0.5312, 0.4375, 0.5, 0.4375, 0.5, 0.375, 0.5312, 0.375, 0.5312, 0.4063, 0.5, 0.4063, 0.5312, 0.375, 0.5625, 0.375, 0.5625, 0.4063, 0.5312, 0.4063, 0.5, 0.4688, 0.5312, 0.4688, 0.5312, 0.5, 0.5, 0.5, 0.5, 0.4375, 0.5312, 0.4375, 0.5312, 0.4688, 0.5, 0.4688, 0.5312, 0.4375, 0.5625, 0.4375, 0.5625, 0.4688, 0.5312, 0.4688, 0.5625, 0.2813, 0.5937, 0.2813, 0.5937, 0.3125, 0.5625, 0.3125, 0.5625, 0.25, 0.5937, 0.25, 0.5937, 0.2813, 0.5625, 0.2813, 0.5937, 0.25, 0.625, 0.25, 0.625, 0.2813, 0.5937, 0.2813, 0.5, 0.2813, 0.5312, 0.2813, 0.5312, 0.3125, 0.5, 0.3125, 0.5, 0.25, 0.5312, 0.25, 0.5312, 0.2813, 0.5, 0.2813, 0.5312, 0.25, 0.5625, 0.25, 0.5625, 0.2813, 0.5312, 0.2813, 0.5, 0.3438, 0.5312, 0.3438, 0.5312, 0.375, 0.5, 0.375, 0.5, 0.3125, 0.5312, 0.3125, 0.5312, 0.3438, 0.5, 0.3438, 0.5312, 0.3125, 0.5625, 0.3125, 0.5625, 0.3438, 0.5312, 0.3438, 0.6875, 0.2813, 0.7187, 0.2813, 0.7187, 0.3125, 0.6875, 0.3125, 0.6875, 0.25, 0.7187, 0.25, 0.7187, 0.2813, 0.6875, 0.2813, 0.7187, 0.25, 0.75, 0.25, 0.75, 0.2813, 0.7187, 0.2813, 0.625, 0.2813, 0.6562, 0.2813, 0.6562, 0.3125, 0.625, 0.3125, 0.625, 0.25, 0.6562, 0.25, 0.6562, 0.2813, 0.625, 0.2813, 0.6562, 0.25, 0.6875, 0.25, 0.6875, 0.2813, 0.6562, 0.2813, 0.625, 0.3438, 0.6562, 0.3438, 0.6562, 0.375, 0.625, 0.375, 0.625, 0.3125, 0.6562, 0.3125, 0.6562, 0.3438, 0.625, 0.3438, 0.6562, 0.3125, 0.6875, 0.3125, 0.6875, 0.3438, 0.6562, 0.3438, 0.4063, 0.1876, 0.4063, 0.1563, 0.4375, 0.1563, 0.4375, 0.1876, 0.375, 0.1876, 0.375, 0.1563, 0.4063, 0.1563, 0.4063, 0.1876, 0.375, 0.1563, 0.375, 0.1251, 0.4063, 0.1251, 0.4063, 0.1563, 0.4063, 0.25, 0.4063, 0.2188, 0.4375, 0.2188, 0.4375, 0.25, 0.375, 0.25, 0.375, 0.2188, 0.4063, 0.2188, 0.4063, 0.25, 0.375, 0.2188, 0.375, 0.1876, 0.4063, 0.1876, 0.4063, 0.2188, 0.4688, 0.25, 0.4688, 0.2188, 0.5, 0.2188, 0.5, 0.25, 0.4375, 0.25, 0.4375, 0.2188, 0.4688, 0.2188, 0.4688, 0.25, 0.4375, 0.2188, 0.4375, 0.1876, 0.4688, 0.1876, 0.4688, 0.2188, 0.2813, 0.1876, 0.2813, 0.1563, 0.3125, 0.1563, 0.3125, 0.1876, 0.25, 0.1876, 0.25, 0.1563, 0.2813, 0.1563, 0.2813, 0.1876, 0.25, 0.1563, 0.25, 0.1251, 0.2813, 0.1251, 0.2813, 0.1563, 0.2813, 0.25, 0.2813, 0.2188, 0.3125, 0.2188, 0.3125, 0.25, 0.25, 0.25, 0.25, 0.2188, 0.2813, 0.2188, 0.2813, 0.25, 0.25, 0.2188, 0.25, 0.1876, 0.2813, 0.1876, 0.2813, 0.2188, 0.3438, 0.25, 0.3438, 0.2188, 0.375, 0.2188, 0.375, 0.25, 0.3125, 0.25, 0.3125, 0.2188, 0.3438, 0.2188, 0.3438, 0.25, 0.3125, 0.2188, 0.3125, 0.1876, 0.3438, 0.1876, 0.3438, 0.2188, 0.2813, 0.06258, 0.2813, 0.03133, 0.3125, 0.03133, 0.3125, 0.06258, 0.25, 0.06258, 0.25, 0.03133, 0.2813, 0.03133, 0.2813, 0.06258, 0.25, 0.03133, 0.25, 8.659e-05, 0.2813, 8.659e-05, 0.2813, 0.03133, 0.2813, 0.1251, 0.2813, 0.09382, 0.3125, 0.09382, 0.3125, 0.1251, 0.25, 0.1251, 0.25, 0.09382, 0.2813, 0.09382, 0.2813, 0.1251, 0.25, 0.09382, 0.25, 0.06258, 0.2813, 0.06258, 0.2813, 0.09382, 0.3438, 0.1251, 0.3438, 0.09382, 0.375, 0.09382, 0.375, 0.1251, 0.3125, 0.1251, 0.3125, 0.09382, 0.3438, 0.09382, 0.3438, 0.1251, 0.3125, 0.09382, 0.3125, 0.06258, 0.3438, 0.06258, 0.3438, 0.09382, 0.1876, 0.3438, 0.1563, 0.3438, 0.1563, 0.3125, 0.1876, 0.3125, 0.1876, 0.375, 0.1563, 0.375, 0.1563, 0.3438, 0.1876, 0.3438, 0.1563, 0.375, 0.1251, 0.375, 0.1251, 0.3438, 0.1563, 0.3438, 0.25, 0.3438, 0.2188, 0.3438, 0.2188, 0.3125, 0.25, 0.3125, 0.25, 0.375, 0.2188, 0.375, 0.2188, 0.3438, 0.25, 0.3438, 0.2188, 0.375, 0.1876, 0.375, 0.1876, 0.3438, 0.2188, 0.3438, 0.25, 0.2813, 0.2188, 0.2813, 0.2188, 0.25, 0.25, 0.25, 0.25, 0.3125, 0.2188, 0.3125, 0.2188, 0.2813, 0.25, 0.2813, 0.2188, 0.3125, 0.1876, 0.3125, 0.1876, 0.2813, 0.2188, 0.2813, 0.1876, 0.4688, 0.1563, 0.4688, 0.1563, 0.4375, 0.1876, 0.4375, 0.1876, 0.5, 0.1563, 0.5, 0.1563, 0.4688, 0.1876, 0.4688, 0.1563, 0.5, 0.1251, 0.5, 0.1251, 0.4688, 0.1563, 0.4688, 0.25, 0.4688, 0.2188, 0.4688, 0.2188, 0.4375, 0.25, 0.4375, 0.25, 0.5, 0.2188, 0.5, 0.2188, 0.4688, 0.25, 0.4688, 0.2188, 0.5, 0.1876, 0.5, 0.1876, 0.4688, 0.2188, 0.4688, 0.25, 0.4063, 0.2188, 0.4063, 0.2188, 0.375, 0.25, 0.375, 0.25, 0.4375, 0.2188, 0.4375, 0.2188, 0.4063, 0.25, 0.4063, 0.2188, 0.4375, 0.1876, 0.4375, 0.1876, 0.4063, 0.2188, 0.4063, 0.06258, 0.4688, 0.03133, 0.4688, 0.03133, 0.4375, 0.06258, 0.4375, 0.06258, 0.5, 0.03133, 0.5, 0.03133, 0.4688, 0.06258, 0.4688, 0.03133, 0.5, 8.659e-05, 0.5, 8.659e-05, 0.4688, 0.03133, 0.4688, 0.1251, 0.4688, 0.09382, 0.4688, 0.09382, 0.4375, 0.1251, 0.4375, 0.1251, 0.5, 0.09382, 0.5, 0.09382, 0.4688, 0.1251, 0.4688, 0.09382, 0.5, 0.06258, 0.5, 0.06258, 0.4688, 0.09382, 0.4688, 0.1251, 0.4063, 0.09382, 0.4063, 0.09382, 0.375, 0.1251, 0.375, 0.1251, 0.4375, 0.09382, 0.4375, 0.09382, 0.4063, 0.1251, 0.4063, 0.09382, 0.4375, 0.06258, 0.4375, 0.06258, 0.4063, 0.09382, 0.4063, 0.06258, 0.4063, 0.03133, 0.4063, 0.03133, 0.375, 0.06258, 0.375, 0.06258, 0.4375, 0.03133, 0.4375, 0.03133, 0.4063, 0.06258, 0.4063, 0.03133, 0.4375, 8.66e-05, 0.4375, 8.661e-05, 0.4063, 0.03133, 0.4063, 0.1876, 0.4063, 0.1563, 0.4063, 0.1563, 0.375, 0.1876, 0.375, 0.1876, 0.4375, 0.1563, 0.4375, 0.1563, 0.4063, 0.1876, 0.4063, 0.1563, 0.4375, 0.1251, 0.4375, 0.1251, 0.4063, 0.1563, 0.4063, 0.1876, 0.2813, 0.1563, 0.2813, 0.1563, 0.25, 0.1876, 0.25, 0.1876, 0.3125, 0.1563, 0.3125, 0.1563, 0.2813, 0.1876, 0.2813, 0.1563, 0.3125, 0.1251, 0.3125, 0.1251, 0.2813, 0.1563, 0.2813, 0.3438, 0.06258, 0.3438, 0.03133, 0.375, 0.03133, 0.375, 0.06258, 0.3125, 0.06258, 0.3125, 0.03133, 0.3438, 0.03133, 0.3438, 0.06258, 0.3125, 0.03133, 0.3125, 8.659e-05, 0.3438, 8.659e-05, 0.3438, 0.03133, 0.3438, 0.1876, 0.3438, 0.1563, 0.375, 0.1563, 0.375, 0.1876, 0.3125, 0.1876, 0.3125, 0.1563, 0.3438, 0.1563, 0.3438, 0.1876, 0.3125, 0.1563, 0.3125, 0.1251, 0.3438, 0.1251, 0.3438, 0.1563, 0.4688, 0.1876, 0.4688, 0.1563, 0.5, 0.1563, 0.5, 0.1876, 0.4375, 0.1876, 0.4375, 0.1563, 0.4688, 0.1563, 0.4688, 0.1876, 0.4375, 0.1563, 0.4375, 0.1251, 0.4688, 0.1251, 0.4688, 0.1563, 0.6875, 0.3438, 0.7187, 0.3438, 0.7187, 0.375, 0.6875, 0.375, 0.6875, 0.3125, 0.7187, 0.3125, 0.7187, 0.3438, 0.6875, 0.3438, 0.7187, 0.3125, 0.75, 0.3125, 0.75, 0.3438, 0.7187, 0.3438, 0.5625, 0.3438, 0.5937, 0.3438, 0.5937, 0.375, 0.5625, 0.375, 0.5625, 0.3125, 0.5937, 0.3125, 0.5937, 0.3438, 0.5625, 0.3438, 0.5937, 0.3125, 0.625, 0.3125, 0.625, 0.3438, 0.5937, 0.3438, 0.5625, 0.4688, 0.5937, 0.4688, 0.5937, 0.5, 0.5625, 0.5, 0.5625, 0.4375, 0.5937, 0.4375, 0.5937, 0.4688, 0.5625, 0.4688, 0.5937, 0.4375, 0.625, 0.4375, 0.625, 0.4688, 0.5937, 0.4688, 0.4063, 0.6875, 0.4063, 0.7187, 0.375, 0.7187, 0.375, 0.6875, 0.4375, 0.6875, 0.4375, 0.7187, 0.4063, 0.7187, 0.4063, 0.6875, 0.4375, 0.7187, 0.4375, 0.75, 0.4063, 0.75, 0.4063, 0.7187, 0.4063, 0.5625, 0.4063, 0.5937, 0.375, 0.5937, 0.375, 0.5625, 0.4375, 0.5625, 0.4375, 0.5937, 0.4063, 0.5937, 0.4063, 0.5625, 0.4375, 0.5937, 0.4375, 0.625, 0.4063, 0.625, 0.4063, 0.5937, 0.2813, 0.5625, 0.2813, 0.5937, 0.25, 0.5937, 0.25, 0.5625, 0.3125, 0.5625, 0.3125, 0.5937, 0.2813, 0.5937, 0.2813, 0.5625, 0.3125, 0.5937, 0.3125, 0.625, 0.2813, 0.625, 0.2813, 0.5937, 0.4375, 0.3438, 0.4688, 0.3438, 0.4688, 0.375, 0.4375, 0.375, 0.4375, 0.3125, 0.4688, 0.3125, 0.4688, 0.3438, 0.4375, 0.3438, 0.4688, 0.3125, 0.5, 0.3125, 0.5, 0.3438, 0.4688, 0.3438, 0.3125, 0.3438, 0.3438, 0.3438, 0.3438, 0.375, 0.3125, 0.375, 0.3125, 0.3125, 0.3438, 0.3125, 0.3438, 0.3438, 0.3125, 0.3438, 0.3438, 0.3125, 0.375, 0.3125, 0.375, 0.3438, 0.3438, 0.3438, 0.3125, 0.4688, 0.3438, 0.4688, 0.3438, 0.5, 0.3125, 0.5, 0.3125, 0.4375, 0.3438, 0.4375, 0.3438, 0.4688, 0.3125, 0.4688, 0.3438, 0.4375, 0.375, 0.4375, 0.375, 0.4688, 0.3438, 0.4688, 0.9374, 0.3438, 0.9687, 0.3438, 0.9687, 0.375, 0.9374, 0.375, 0.9374, 0.3125, 0.9687, 0.3125, 0.9687, 0.3438, 0.9374, 0.3438, 0.9687, 0.3125, 0.9999, 0.3125, 0.9999, 0.3438, 0.9687, 0.3438, 0.8124, 0.3438, 0.8437, 0.3438, 0.8437, 0.375, 0.8124, 0.375, 0.8124, 0.3125, 0.8437, 0.3125, 0.8437, 0.3438, 0.8124, 0.3438, 0.8437, 0.3125, 0.8749, 0.3125, 0.8749, 0.3438, 0.8437, 0.3438, 0.8124, 0.4688, 0.8437, 0.4688, 0.8437, 0.5, 0.8124, 0.5, 0.8124, 0.4375, 0.8437, 0.4375, 0.8437, 0.4688, 0.8124, 0.4688, 0.8437, 0.4375, 0.8749, 0.4375, 0.8749, 0.4688, 0.8437, 0.4688, 0.9374, 0.4688, 0.9687, 0.4688, 0.9687, 0.5, 0.9374, 0.5, 0.9374, 0.4375, 0.9687, 0.4375, 0.9687, 0.4688, 0.9374, 0.4688, 0.9687, 0.4375, 0.9999, 0.4375, 0.9999, 0.4688, 0.9687, 0.4688, 0.4375, 0.4688, 0.4688, 0.4688, 0.4688, 0.5, 0.4375, 0.5, 0.4375, 0.4375, 0.4688, 0.4375, 0.4688, 0.4688, 0.4375, 0.4688, 0.4688, 0.4375, 0.5, 0.4375, 0.5, 0.4688, 0.4688, 0.4688, 0.2813, 0.6875, 0.2813, 0.7187, 0.25, 0.7187, 0.25, 0.6875, 0.3125, 0.6875, 0.3125, 0.7187, 0.2813, 0.7187, 0.2813, 0.6875, 0.3125, 0.7187, 0.3125, 0.75, 0.2813, 0.75, 0.2813, 0.7187, 0.6875, 0.4688, 0.7187, 0.4688, 0.7187, 0.5, 0.6875, 0.5, 0.6875, 0.4375, 0.7187, 0.4375, 0.7187, 0.4688, 0.6875, 0.4688, 0.7187, 0.4375, 0.75, 0.4375, 0.75, 0.4688, 0.7187, 0.4688, 0.4688, 0.06258, 0.4688, 0.03133, 0.5, 0.03133, 0.5, 0.06258, 0.4375, 0.06258, 0.4375, 0.03133, 0.4688, 0.03133, 0.4688, 0.06258, 0.4375, 0.03133, 0.4375, 8.659e-05, 0.4688, 8.659e-05, 0.4688, 0.03133, 0.06258, 0.2813, 0.03133, 0.2813, 0.03133, 0.25, 0.06258, 0.25, 0.06258, 0.3125, 0.03133, 0.3125, 0.03133, 0.2813, 0.06258, 0.2813, 0.03133, 0.3125, 8.663e-05, 0.3125, 8.664e-05, 0.2813, 0.03133, 0.2813])
me_cube.use_remesh_preserve_volume = False
me_cube.use_remesh_preserve_attributes = False
me_cube.use_mirror_vertex_groups = False
me_cube.update()
me_mesh_014 = bpy.data.meshes.new('Mesh.014')
me_mesh_014.from_pydata([(-0.5551, -0.1655, -0.4119), (0.4449, -0.1655, -0.4119), (0.3882, 0.2301, 0.4893), (0.3293, 0.2944, 0.3185), (0.4449, 0.2447, 0.3443), (0.4449, 0.2235, 0.429), (0.4449, 0.1754, 0.3928), (0.4449, 0.241, 0.1868), (0.4449, -0.1655, 0.1323), (0.4449, 0.2688, 0.2467), (0.4449, -0.03908, -0.4119), (-0.5551, -0.0915, -0.3799), (-0.5551, -0.08662, -0.3695), (-0.5551, -0.0911, -0.3632), (-0.5551, -0.1065, -0.4119), (-0.5551, -0.1655, -0.2603), (-0.5256, -0.1045, -0.4119), (-0.4942, -0.1655, -0.1767), (0.04344, -0.1655, 0.528), (0.02979, -0.1655, 0.5414), (0.4449, 0.2235, 0.429), (0.4449, 0.2447, 0.3443), (0.4449, 0.1754, 0.3928), (-0.5551, -0.0915, -0.3799), (-0.5551, -0.1065, -0.4119), (0.4449, 0.2688, 0.2467), (0.4449, 0.241, 0.1868), (0.4449, -0.1655, 0.1323), (0.4449, -0.03908, -0.4119), (-0.5551, -0.08662, -0.3695), (-0.5551, -0.0911, -0.3632), (-0.5551, -0.1655, -0.2603), (-0.5256, -0.1045, -0.4119), (-0.4942, -0.1655, -0.1767), (0.02979, -0.1655, 0.5414), (0.04344, -0.1655, 0.528)], [], [(34, 33, 31, 0, 1, 27, 35), (3, 2, 21, 25), (2, 20, 21), (2, 17, 19), (2, 3, 29, 30), (0, 31, 13, 12, 23, 24), (18, 8, 6), (11, 29, 3, 25, 26), (28, 7, 9, 4, 5, 22, 27, 1), (30, 15, 17, 2), (14, 11, 26, 10, 32), (16, 28, 1, 0, 24), (6, 20, 2, 19, 18)])
_k = set([(4, 5), (4, 9), (5, 22), (6, 8), (6, 20), (7, 9), (7, 28), (8, 18), (10, 26), (10, 32), (11, 14), (11, 29), (12, 13), (12, 23), (13, 31), (14, 32), (15, 17), (15, 30), (16, 24), (16, 28), (17, 19), (18, 19), (20, 21), (21, 25), (22, 27), (23, 24), (25, 26), (27, 35), (29, 30), (31, 33), (33, 34), (34, 35)])
me_mesh_014.attributes.new('sharp_edge', 'BOOLEAN', 'EDGE').data.foreach_set('value', [ (min(e.vertices), max(e.vertices)) in _k for e in me_mesh_014.edges])
_uv = me_mesh_014.uv_layers.new(name='UVMap')
_uv.uv.foreach_set('vector', [0.3962, 0.7383, 0.2652, 0.5588, 0.25, 0.5379, 0.25, 0.5, 0.5, 0.5, 0.5, 0.636, 0.3996, 0.7349, 0.0, 0.0, 1.0, 0.0, 1.0, 0.5296, 0.6965, 0.6965, 0.0, 0.0, 0.5325, 0.0, 0.5296, 0.5296, 0.0, 0.0, 0.8885, 0.0, 0.8873, 0.8873, 0.0, 0.0, 1.0, 0.0, 1.0, 0.9469, 0.95, 0.95, 0.25, 0.5, 0.2121, 0.5, 0.2379, 0.4953, 0.2394, 0.4951, 0.2421, 0.4954, 0.25, 0.4963, 0.8841, 0.0, 0.8847, 0.7871, 0.09755, 0.0, 0.0451, 0.0451, 0.05312, 0.0, 1.0, 0.0, 1.0, 0.6965, 0.9542, 0.9542, 0.5, 0.4921, 0.6497, 0.4746, 0.6646, 0.4729, 0.689, 0.4744, 0.7102, 0.4757, 0.7011, 0.4787, 0.636, 0.5, 0.5, 0.5, 1.0, 0.95, 0.3049, 0.2548, 0.1115, 0.0, 1.0, 0.0, 0.04514, 0.04514, 0.0451, 0.0, 0.9542, 0.0, 0.9549, 0.8852, 0.07199, 0.07199, 0.2574, 0.4962, 0.5, 0.4921, 0.5, 0.5, 0.25, 0.5, 0.25, 0.4963, 0.09755, 0.09755, 0.4675, 0.0, 1.0, 0.0, 1.0, 0.8873, 0.8841, 0.8841])
_uv.active_render = True
_uv = me_mesh_014.uv_layers.new(name='UVMap.001')
_uv.uv.foreach_set('vector', [0.0, 0.0, 0.0, 0.0, 0.0, 0.0, 0.0, 0.0, 0.0, 0.0, 0.0, 0.0, 0.0, 0.0, 0.0, 0.0, 0.0, 0.0, 0.0, 0.0, 0.0, 0.0, 0.0, 0.0, 0.0, 0.0, 0.0, 0.0, 0.0, 0.0, 0.0, 0.0, 0.0, 0.0, 0.0, 0.0, 0.0, 0.0, 0.0, 0.0, 0.0, 0.0, 0.0, 0.0, 0.0, 0.0, 0.0, 0.0, 0.0, 0.0, 0.0, 0.0, 0.0, 0.0, 0.0, 0.0, 0.0, 0.0, 0.0, 0.0, 0.0, 0.0, 0.0, 0.0, 0.0, 0.0, 0.0, 0.0, 0.0, 0.0, 0.0, 0.0, 0.0, 0.0, 0.0, 0.0, 0.0, 0.0, 0.0, 0.0, 0.0, 0.0, 0.0, 0.0, 0.0, 0.0, 0.0, 0.0, 0.0, 0.0, 0.0, 0.0, 0.0, 0.0, 0.0, 0.0, 0.0, 0.0, 0.0, 0.0, 0.0, 0.0, 0.0, 0.0, 0.0, 0.0, 0.0, 0.0, 0.0, 0.0, 0.0, 0.0, 0.0, 0.0, 0.0, 0.0, 0.0, 0.0, 0.0, 0.0, 0.0, 0.0, 0.0, 0.0])
me_mesh_014.use_remesh_preserve_volume = False
me_mesh_014.use_remesh_preserve_attributes = False
me_mesh_014.use_mirror_vertex_groups = False
me_mesh_014.update()
me_mesh_013 = bpy.data.meshes.new('Mesh.013')
me_mesh_013.from_pydata([(-0.1633, -0.494, 0.3121), (0.1845, 0.4128, 0.2369), (-0.5529, -0.677, -0.2305), (0.4471, -0.4612, -0.1876), (0.4471, -0.4635, -0.1998), (0.4471, -0.4692, -0.2305), (0.4471, -0.3187, -0.154), (-0.5529, -0.5596, 0.3952), (-0.5529, -0.5631, 0.3771), (-0.5529, 0.6177, 0.3947), (0.4471, 0.4234, -0.03776), (0.4471, 0.4029, 0.0159), (0.4471, 0.4965, -0.2305), (-0.5529, 0.8565, -0.2305), (-0.3858, 0.7964, -0.2305), (0.4471, -0.3187, -0.154), (0.4471, -0.4612, -0.1876), (0.4471, -0.4635, -0.1998), (0.4471, -0.4692, -0.2305), (-0.5529, -0.5596, 0.3952), (-0.5529, -0.5631, 0.3771), (-0.5529, -0.677, -0.2305), (0.4471, 0.4029, 0.0159), (-0.5529, 0.6177, 0.3947), (0.4471, 0.4965, -0.2305), (0.4471, 0.4234, -0.03776), (-0.5529, 0.8565, -0.2305), (-0.3858, 0.7964, -0.2305)], [], [(14, 26, 23, 1, 11, 10), (21, 20, 7, 9, 13), (22, 15, 3, 17, 18, 24, 25), (24, 18, 21, 13, 27), (1, 6, 11), (0, 16, 6, 1), (23, 19, 0, 1), (10, 12, 14), (4, 16, 0, 19, 8), (8, 2, 5, 4)])
_k = set([(2, 5), (2, 8), (3, 15), (3, 17), (4, 5), (4, 16), (6, 11), (6, 16), (7, 9), (7, 20), (8, 19), (9, 13), (10, 11), (10, 12), (12, 14), (13, 27), (14, 26), (15, 22), (17, 18), (18, 21), (19, 23), (20, 21), (22, 25), (23, 26), (24, 25), (24, 27)])
me_mesh_013.attributes.new('sharp_edge', 'BOOLEAN', 'EDGE').data.foreach_set('value', [ (min(e.vertices), max(e.vertices)) in _k for e in me_mesh_013.edges])
_uv = me_mesh_013.uv_layers.new(name='UVMap')
_uv.uv.foreach_set('vector', [1.0, 0.8024, 0.9436, 0.8979, 0.937, 0.937, 0.0, 0.0, 0.8401, 0.0, 1.0, 0.04543, 0.25, 0.4322, 0.09816, 0.4251, 0.09363, 0.4249, 0.09375, 0.3513, 0.25, 0.3364, 0.5616, 0.3647, 0.5191, 0.4098, 0.5107, 0.4187, 0.5077, 0.4189, 0.5, 0.4192, 0.5, 0.3589, 0.5482, 0.3634, 0.5, 0.3589, 0.5, 0.4192, 0.25, 0.4322, 0.25, 0.3364, 0.2918, 0.3401, 0.0, 0.0, 0.8396, 0.0, 0.8401, 0.8401, 0.0, 0.0, 0.9241, 0.0, 1.0, 0.1604, 1.0, 1.0, 1.0, 0.937, 0.1136, 0.0, 0.0, 0.0, 1.0, 0.0, 0.04543, 0.04543, 0.8037, 0.0452, 0.8024, 0.8024, 0.0456, 0.0456, 0.07594, 0.0, 1.0, 0.0, 1.0, 0.8864, 0.9546, 0.9546, 0.9546, 0.0, 0.9545, 0.8845, 0.04559, 0.04481, 0.0456, 0.0])
_uv.active_render = True
_uv = me_mesh_013.uv_layers.new(name='UVMap.001')
_uv.uv.foreach_set('vector', [0.0, 0.0, 0.0, 0.0, 0.0, 0.0, 0.0, 0.0, 0.0, 0.0, 0.0, 0.0, 0.0, 0.0, 0.0, 0.0, 0.0, 0.0, 0.0, 0.0, 0.0, 0.0, 0.0, 0.0, 0.0, 0.0, 0.0, 0.0, 0.0, 0.0, 0.0, 0.0, 0.0, 0.0, 0.0, 0.0, 0.0, 0.0, 0.0, 0.0, 0.0, 0.0, 0.0, 0.0, 0.0, 0.0, 0.0, 0.0, 0.0, 0.0, 0.0, 0.0, 0.0, 0.0, 0.0, 0.0, 0.0, 0.0, 0.0, 0.0, 0.0, 0.0, 0.0, 0.0, 0.0, 0.0, 0.0, 0.0, 0.0, 0.0, 0.0, 0.0, 0.0, 0.0, 0.0, 0.0, 0.0, 0.0, 0.0, 0.0, 0.0, 0.0, 0.0, 0.0, 0.0, 0.0, 0.0, 0.0, 0.0, 0.0, 0.0, 0.0])
me_mesh_013.use_remesh_preserve_volume = False
me_mesh_013.use_remesh_preserve_attributes = False
me_mesh_013.use_mirror_vertex_groups = False
me_mesh_013.update()
me_mesh_012 = bpy.data.meshes.new('Mesh.012')
me_mesh_012.from_pydata([(0.02076, 0.05187, 0.05838), (-0.003317, -0.0277, 0.276), (-0.003317, -0.04818, -0.01726), (-0.003317, 0.04564, -0.01673), (-0.003317, 0.1139, 0.07114), (-0.003317, -0.05353, -0.1239), (-0.003317, -0.03832, -0.1239), (-0.0008583, -0.0437, -0.1239), (-0.003317, 0.1139, 0.07114), (-0.003317, -0.0277, 0.276), (-0.003317, -0.04818, -0.01726), (-0.003317, 0.04564, -0.01673), (-0.003317, -0.05353, -0.1239), (-0.003317, -0.03832, -0.1239), (-0.0008583, -0.0437, -0.1239)], [], [(0, 14, 13, 11), (0, 1, 10), (10, 12, 14, 0), (11, 4, 0), (6, 7, 5), (2, 9, 8, 3, 6, 5), (4, 1, 0)])
_k = set([(1, 4), (1, 10), (2, 5), (2, 9), (3, 6), (3, 8), (4, 11), (5, 7), (6, 7), (8, 9), (10, 12), (11, 13), (12, 14), (13, 14)])
me_mesh_012.attributes.new('sharp_edge', 'BOOLEAN', 'EDGE').data.foreach_set('value', [ (min(e.vertices), max(e.vertices)) in _k for e in me_mesh_012.edges])
_uv = me_mesh_012.uv_layers.new(name='UVMap')
_uv.uv.foreach_set('vector', [0.0, 0.0, 0.7836, 0.0, 0.7837, 0.05245, 0.3235, 0.3235, 0.0, 0.0, 0.3267, 0.0, 0.3257, 0.3257, 1.0, 0.3257, 0.2693, 0.05302, 0.2164, 0.0, 1.0, 0.0, 1.0, 0.3235, 0.6758, 0.0, 1.0, 0.0, 0.25, 0.2913, 0.2507, 0.2916, 0.25, 0.2922, 0.2234, 0.2919, 0.1501, 0.2906, 0.2013, 0.2818, 0.2233, 0.286, 0.25, 0.2913, 0.25, 0.2922, 0.6758, 0.6758, 1.0, 0.6733, 1.0, 1.0])
_uv.active_render = True
_uv = me_mesh_012.uv_layers.new(name='UVMap.001')
_uv.uv.foreach_set('vector', [0.0, 0.0, 0.0, 0.0, 0.0, 0.0, 0.0, 0.0, 0.0, 0.0, 0.0, 0.0, 0.0, 0.0, 0.0, 0.0, 0.0, 0.0, 0.0, 0.0, 0.0, 0.0, 0.0, 0.0, 0.0, 0.0, 0.0, 0.0, 0.0, 0.0, 0.0, 0.0, 0.0, 0.0, 0.0, 0.0, 0.0, 0.0, 0.0, 0.0, 0.0, 0.0, 0.0, 0.0, 0.0, 0.0, 0.0, 0.0, 0.0, 0.0, 0.0, 0.0])
me_mesh_012.use_remesh_preserve_volume = False
me_mesh_012.use_remesh_preserve_attributes = False
me_mesh_012.use_mirror_vertex_groups = False
me_mesh_012.update()
me_mesh_011 = bpy.data.meshes.new('Mesh.011')
me_mesh_011.from_pydata([(-0.1144, 0.4579, 0.1503), (0.3792, -0.3461, 0.3368), (-0.1577, -0.02937, 0.531), (-0.5044, 0.2756, -0.3926), (0.4956, 0.4908, -0.3493), (0.4956, 0.4834, -0.3926), (-0.5044, 0.3932, 0.2341), (-0.5044, 0.3325, 0.281), (-0.5044, 0.3894, 0.2135), (0.4893, 0.4821, -0.3926), (0.4648, 0.4771, -0.3926), (-0.5044, 0.04009, 0.506), (-0.5044, 0.02882, 0.4935), (0.4956, -0.3575, 0.2544), (0.4956, -0.3716, 0.2643), (0.4956, -0.679, -0.3926), (0.4956, -0.5937, -0.2101), (-0.5044, -0.7267, -0.3496), (-0.5044, -0.7468, -0.3926), (0.4956, 0.4834, -0.3926), (0.4956, 0.4908, -0.3493), (-0.5044, 0.3325, 0.281), (-0.5044, 0.3932, 0.2341), (-0.5044, 0.3894, 0.2135), (-0.5044, 0.2756, -0.3926), (0.4893, 0.4821, -0.3926), (0.4648, 0.4771, -0.3926), (-0.5044, 0.04009, 0.506), (-0.5044, 0.02882, 0.4935), (0.4956, -0.3575, 0.2544), (0.4956, -0.3716, 0.2643), (0.4956, -0.5937, -0.2101), (0.4956, -0.679, -0.3926), (-0.5044, -0.7267, -0.3496), (-0.5044, -0.7468, -0.3926)], [], [(21, 22, 23, 24, 34, 17, 28, 27), (1, 2, 11, 12), (2, 7, 11), (2, 0, 6, 7), (0, 25, 26, 8, 6), (30, 16, 32, 19, 4, 13), (26, 3, 8), (14, 29, 2, 1), (12, 33, 1), (31, 14, 1), (24, 10, 9, 19, 32, 34), (20, 5, 25, 0), (20, 0, 2, 29), (15, 31, 1, 33, 18)])
_k = set([(3, 8), (3, 26), (4, 13), (4, 19), (5, 20), (5, 25), (6, 7), (6, 8), (7, 11), (9, 10), (9, 19), (10, 24), (11, 12), (12, 33), (13, 30), (14, 29), (14, 31), (15, 18), (15, 31), (16, 30), (16, 32), (17, 28), (17, 34), (18, 33), (20, 29), (21, 22), (21, 27), (22, 23), (23, 24), (25, 26), (27, 28), (32, 34)])
me_mesh_011.attributes.new('sharp_edge', 'BOOLEAN', 'EDGE').data.foreach_set('value', [ (min(e.vertices), max(e.vertices)) in _k for e in me_mesh_011.edges])
_uv = me_mesh_011.uv_layers.new(name='UVMap')
_uv.uv.foreach_set('vector', [0.08165, 0.4287, 0.09339, 0.425, 0.09854, 0.4252, 0.25, 0.4323, 0.25, 0.4962, 0.2393, 0.4949, 0.02855, 0.4477, 0.02541, 0.447, 0.0, 0.0, 1.0, 0.0, 1.0, 0.8733, 0.9461, 0.9461, 0.0, 0.0, 0.8735, 0.0, 0.8733, 0.8733, 0.0, 0.0, 1.0, 0.0, 1.0, 0.886, 0.8735, 0.8735, 0.0, 0.0, 0.9152, 0.0, 1.0, 0.07316, 1.0, 0.9544, 0.886, 0.886, 0.6642, 0.4727, 0.5456, 0.4866, 0.5, 0.492, 0.5, 0.4193, 0.5108, 0.4189, 0.6617, 0.4719, 0.07316, 0.07316, 0.9549, 0.07285, 0.9544, 0.9544, 0.3006, 0.3006, 0.07115, 0.0, 1.0, 0.0, 1.0, 1.0, 1.0, 0.9461, 0.05327, 0.0, 1.0, 0.0, 0.2987, 0.2987, 1.0, 0.3006, 1.0, 1.0, 0.25, 0.4323, 0.4923, 0.4197, 0.4984, 0.4194, 0.5, 0.4193, 0.5, 0.492, 0.25, 0.4962, 0.07628, 0.07628, 0.8923, 0.0753, 1.0, 0.08481, 1.0, 1.0, 0.07628, 0.0, 1.0, 0.0, 1.0, 1.0, 0.07115, 0.07115, 0.09997, 0.03534, 0.2987, 0.0, 0.0, 0.0, 0.9467, 0.0, 0.9466, 0.7926])
_uv.active_render = True
_uv = me_mesh_011.uv_layers.new(name='UVMap.001')
_uv.uv.foreach_set('vector', [0.0, 0.0, 0.0, 0.0, 0.0, 0.0, 0.0, 0.0, 0.0, 0.0, 0.0, 0.0, 0.0, 0.0, 0.0, 0.0, 0.0, 0.0, 0.0, 0.0, 0.0, 0.0, 0.0, 0.0, 0.0, 0.0, 0.0, 0.0, 0.0, 0.0, 0.0, 0.0, 0.0, 0.0, 0.0, 0.0, 0.0, 0.0, 0.0, 0.0, 0.0, 0.0, 0.0, 0.0, 0.0, 0.0, 0.0, 0.0, 0.0, 0.0, 0.0, 0.0, 0.0, 0.0, 0.0, 0.0, 0.0, 0.0, 0.0, 0.0, 0.0, 0.0, 0.0, 0.0, 0.0, 0.0, 0.0, 0.0, 0.0, 0.0, 0.0, 0.0, 0.0, 0.0, 0.0, 0.0, 0.0, 0.0, 0.0, 0.0, 0.0, 0.0, 0.0, 0.0, 0.0, 0.0, 0.0, 0.0, 0.0, 0.0, 0.0, 0.0, 0.0, 0.0, 0.0, 0.0, 0.0, 0.0, 0.0, 0.0, 0.0, 0.0, 0.0, 0.0, 0.0, 0.0, 0.0, 0.0, 0.0, 0.0, 0.0, 0.0, 0.0, 0.0, 0.0, 0.0, 0.0, 0.0, 0.0, 0.0, 0.0, 0.0, 0.0, 0.0])
me_mesh_011.use_remesh_preserve_volume = False
me_mesh_011.use_remesh_preserve_attributes = False
me_mesh_011.use_mirror_vertex_groups = False
me_mesh_011.update()
me_mesh_010 = bpy.data.meshes.new('Mesh.010')
me_mesh_010.from_pydata([(-0.3446, -0.403, 0.1814), (0.5972, -0.00731, 0.08509), (0.5381, 0.05817, -0.08728), (0.001879, 0.3745, 0.1065), (0.3852, 0.115, 0.1814), (0.3161, 0.1597, 0.1814), (0.1652, 0.2573, 0.1814), (-0.3446, 0.4294, 0.1336), (-0.3446, 0.4438, 0.08225), (-0.3446, 0.4207, 0.1641), (0.02307, 0.349, 0.1814), (-0.1303, 0.377, 0.1814), (-0.3121, 0.4098, 0.1814), (0.4667, -0.1291, 0.1814), (-0.3446, 0.038, 0.1814), (0.2274, -0.403, 0.1814), (0.3169, -0.3007, 0.1814), (-0.3446, -0.2538, -0.6955), (-0.3446, -0.3231, -0.7727), (-0.3446, -0.403, -0.663), (-0.3034, -0.403, -0.6066), (0.2383, -0.403, 0.1368), (0.2268, -0.403, 0.1209), (0.3161, 0.1597, 0.1814), (0.3852, 0.115, 0.1814), (0.1652, 0.2573, 0.1814), (-0.3446, 0.4207, 0.1641), (-0.3446, 0.4294, 0.1336), (-0.3446, 0.4438, 0.08225), (0.02307, 0.349, 0.1814), (-0.1303, 0.377, 0.1814), (-0.3121, 0.4098, 0.1814), (-0.3446, 0.038, 0.1814), (0.2274, -0.403, 0.1814), (0.3169, -0.3007, 0.1814), (0.4667, -0.1291, 0.1814), (-0.3446, -0.2538, -0.6955), (-0.3446, -0.3231, -0.7727), (-0.3446, -0.403, -0.663), (0.2268, -0.403, 0.1209), (-0.3034, -0.403, -0.6066), (0.2383, -0.403, 0.1368)], [], [(3, 29, 25), (2, 23, 24, 1), (3, 25, 23, 2), (9, 32, 12), (38, 0, 14, 26, 7, 8, 36, 18), (37, 17, 3, 2), (17, 28, 3), (21, 39, 2, 1), (39, 40, 2), (24, 35, 1), (30, 29, 3), (22, 41, 33, 0, 38, 20), (28, 27, 3), (10, 11, 31, 14, 0, 33, 16, 13, 4, 5, 6), (35, 34, 1), (40, 19, 37, 2), (34, 15, 21, 1), (27, 9, 12, 30, 3)])
_k = set([(4, 5), (4, 13), (5, 6), (6, 10), (7, 8), (7, 26), (8, 36), (9, 27), (9, 32), (10, 11), (11, 31), (12, 30), (12, 32), (13, 16), (14, 26), (14, 31), (15, 21), (15, 34), (16, 33), (17, 28), (17, 37), (18, 36), (18, 38), (19, 37), (19, 40), (20, 22), (20, 38), (21, 39), (22, 41), (23, 24), (23, 25), (24, 35), (25, 29), (27, 28), (29, 30), (33, 41), (34, 35), (39, 40)])
me_mesh_010.attributes.new('sharp_edge', 'BOOLEAN', 'EDGE').data.foreach_set('value', [ (min(e.vertices), max(e.vertices)) in _k for e in me_mesh_010.edges])
_uv = me_mesh_010.uv_layers.new(name='UVMap')
_uv.uv.foreach_set('vector', [0.0, 0.0, 0.5984, 0.0, 0.5987, 0.5987, 0.0, 0.0, 0.8426, 0.0, 1.0, 0.3426, 1.0, 1.0, 0.0, 0.0, 0.5987, 0.0, 1.0, 0.1574, 1.0, 1.0, 0.7164, 0.0, 0.9819, 0.4473, 0.5318, 0.0, 0.2112, 0.5, 8.659e-05, 0.5, 8.659e-05, 0.4724, 0.004412, 0.4485, 0.01203, 0.448, 0.02488, 0.4471, 0.2193, 0.4907, 0.2386, 0.495, 0.05374, 0.05374, 0.1264, 0.0, 1.0, 0.0, 1.0, 1.0, 1.0, 0.8736, 0.1258, 0.0, 1.0, 0.0, 0.1115, 0.1115, 0.09718, 0.0, 1.0, 0.0, 1.0, 1.0, 1.0, 0.9028, 0.09798, 0.0, 1.0, 0.0, 0.3426, 0.3426, 1.0, 0.3397, 1.0, 1.0, 0.3996, 0.3996, 1.0, 0.4016, 1.0, 1.0, 0.3929, 0.7348, 0.3958, 0.7388, 0.393, 0.75, 0.25, 0.75, 0.25, 0.5389, 0.2603, 0.553, 0.1258, 0.1258, 1.0, 0.1261, 1.0, 1.0, 0.908, 0.453, 0.9463, 0.4513, 0.9918, 0.4492, 0.9999, 0.4724, 0.9999, 0.5, 0.8569, 0.5, 0.8346, 0.4936, 0.7971, 0.4829, 0.8175, 0.4676, 0.8348, 0.4648, 0.8725, 0.4587, 0.3397, 0.3397, 1.0, 0.342, 1.0, 1.0, 0.09798, 0.09798, 0.2622, 0.0538, 1.0, 0.05374, 1.0, 1.0, 0.342, 0.342, 0.4939, 0.1121, 1.0, 0.1115, 1.0, 1.0, 0.1261, 0.1261, 0.2836, 0.0, 0.4682, 0.0, 1.0, 0.3996, 1.0, 1.0])
_uv.active_render = True
_uv = me_mesh_010.uv_layers.new(name='UVMap.001')
_uv.uv.foreach_set('vector', [0.0, 0.0, 0.0, 0.0, 0.0, 0.0, 0.0, 0.0, 0.0, 0.0, 0.0, 0.0, 0.0, 0.0, 0.0, 0.0, 0.0, 0.0, 0.0, 0.0, 0.0, 0.0, 0.0, 0.0, 0.0, 0.0, 0.0, 0.0, 0.0, 0.0, 0.0, 0.0, 0.0, 0.0, 0.0, 0.0, 0.0, 0.0, 0.0, 0.0, 0.0, 0.0, 0.0, 0.0, 0.0, 0.0, 0.0, 0.0, 0.0, 0.0, 0.0, 0.0, 0.0, 0.0, 0.0, 0.0, 0.0, 0.0, 0.0, 0.0, 0.0, 0.0, 0.0, 0.0, 0.0, 0.0, 0.0, 0.0, 0.0, 0.0, 0.0, 0.0, 0.0, 0.0, 0.0, 0.0, 0.0, 0.0, 0.0, 0.0, 0.0, 0.0, 0.0, 0.0, 0.0, 0.0, 0.0, 0.0, 0.0, 0.0, 0.0, 0.0, 0.0, 0.0, 0.0, 0.0, 0.0, 0.0, 0.0, 0.0, 0.0, 0.0, 0.0, 0.0, 0.0, 0.0, 0.0, 0.0, 0.0, 0.0, 0.0, 0.0, 0.0, 0.0, 0.0, 0.0, 0.0, 0.0, 0.0, 0.0, 0.0, 0.0, 0.0, 0.0, 0.0, 0.0, 0.0, 0.0, 0.0, 0.0, 0.0, 0.0, 0.0, 0.0, 0.0, 0.0, 0.0, 0.0, 0.0, 0.0, 0.0, 0.0, 0.0, 0.0, 0.0, 0.0, 0.0, 0.0, 0.0, 0.0, 0.0, 0.0, 0.0, 0.0, 0.0, 0.0])
me_mesh_010.use_remesh_preserve_volume = False
me_mesh_010.use_remesh_preserve_attributes = False
me_mesh_010.use_mirror_vertex_groups = False
me_mesh_010.update()
me_mesh_009 = bpy.data.meshes.new('Mesh.009')
me_mesh_009.from_pydata([(-0.4385, 0.2161, -0.2127), (-0.4809, -0.2732, 0.1681), (-0.09087, 1.123, -0.2875), (0.05462, -0.5891, -0.0257), (0.1143, -0.6542, 0.1463), (0.1706, 0.2483, -0.7115), (0.1706, -0.001084, -0.5342), (-0.09801, -0.5317, 0.2433), (-0.317, -0.3904, 0.2433), (-0.4447, -0.2623, 0.2433), (-0.04062, -0.5473, 0.2433), (-0.4596, -0.2982, 0.2433), (0.1706, -0.6, 0.2433), (0.1706, -0.647, 0.18), (0.1706, -0.6628, 0.1563), (0.1706, -0.6435, 0.01591), (0.1706, -0.6609, 0.08668), (0.1706, -0.6152, -0.09716), (0.1706, 1.253, 0.2009), (0.1706, 1.21, 0.2433), (0.1546, 1.172, 0.2433), (0.1706, 1.112, -0.5079), (0.1706, 1.043, -0.5243), (0.1706, 0.2483, -0.7115), (0.1706, -0.001084, -0.5342), (-0.09801, -0.5317, 0.2433), (-0.04062, -0.5473, 0.2433), (-0.317, -0.3904, 0.2433), (-0.4447, -0.2623, 0.2433), (-0.4596, -0.2982, 0.2433), (0.1706, -0.6, 0.2433), (0.1706, -0.647, 0.18), (0.1706, -0.6628, 0.1563), (0.1706, -0.6609, 0.08668), (0.1706, -0.6435, 0.01591), (0.1706, -0.6152, -0.09716), (0.1706, 1.21, 0.2433), (0.1706, 1.253, 0.2009), (0.1546, 1.172, 0.2433), (0.1706, 1.112, -0.5079), (0.1706, 1.043, -0.5243)], [], [(3, 6, 35), (4, 1, 3), (0, 2, 21, 40), (1, 29, 28, 0), (1, 27, 29), (4, 32, 31, 26, 25), (2, 0, 38, 36, 37), (1, 4, 25, 27), (0, 28, 38), (31, 30, 26), (9, 11, 8, 7, 10, 12, 19, 20), (35, 15, 3), (24, 5, 22, 39, 18, 19, 12, 13, 14, 16, 34, 17), (15, 33, 4, 3), (33, 32, 4), (37, 21, 2), (23, 6, 3, 1, 0), (40, 23, 0)])
_k = set([(5, 22), (5, 24), (6, 23), (6, 35), (7, 8), (7, 10), (8, 11), (9, 11), (9, 20), (10, 12), (12, 13), (13, 14), (14, 16), (15, 33), (15, 35), (16, 34), (17, 24), (17, 34), (18, 19), (18, 39), (19, 20), (21, 37), (21, 40), (22, 39), (23, 40), (25, 26), (25, 27), (26, 30), (27, 29), (28, 29), (28, 38), (30, 31), (31, 32), (32, 33), (36, 37), (36, 38)])
me_mesh_009.attributes.new('sharp_edge', 'BOOLEAN', 'EDGE').data.foreach_set('value', [ (min(e.vertices), max(e.vertices)) in _k for e in me_mesh_009.edges])
_uv = me_mesh_009.uv_layers.new(name='UVMap')
_uv.uv.foreach_set('vector', [0.0, 0.0, 0.7, 0.0, 0.6968, 0.6968, 0.0, 0.0, 1.0, 0.0, 1.0, 1.0, 0.0, 0.0, 1.0, 0.0, 1.0, 0.8407, 0.9248, 0.9248, 0.0, 0.0, 0.6004, 0.0, 1.0, 0.09893, 1.0, 1.0, 0.0, 0.0, 0.6001, 0.0, 0.6004, 0.6004, 0.0, 0.0, 0.531, 0.0, 1.0, 0.1161, 1.0, 0.6095, 0.6593, 0.6593, 0.0, 0.0, 1.0, 0.0, 1.0, 0.9003, 0.9642, 0.9056, 0.8401, 0.8401, 0.0, 0.0, 1.0, 0.0, 1.0, 0.6593, 0.6001, 0.6001, 0.0, 0.0, 0.9011, 0.0, 0.9003, 0.9003, 0.1161, 0.1161, 0.6111, 0.1163, 0.6095, 0.6095, 0.9037, 0.4507, 0.9075, 0.4529, 0.8718, 0.4587, 0.8171, 0.4675, 0.8027, 0.4685, 0.75, 0.4718, 0.75, 0.3587, 0.7539, 0.3611, 1.0, 0.6968, 0.3007, 0.0, 1.0, 0.0, 0.5556, 0.4344, 0.5113, 0.4188, 0.5581, 0.3691, 0.5622, 0.3648, 0.7393, 0.356, 0.75, 0.3587, 0.75, 0.4718, 0.7341, 0.4747, 0.7282, 0.4757, 0.7108, 0.4756, 0.6931, 0.4745, 0.6648, 0.4727, 0.3007, 0.3007, 0.4699, 0.0, 1.0, 0.0, 1.0, 1.0, 0.4699, 0.4699, 1.0, 0.469, 1.0, 1.0, 1.0, 0.8401, 0.1593, 0.0, 1.0, 0.0, 0.07541, 0.07541, 0.3, 0.0, 0.0, 0.0, 1.0, 0.0, 1.0, 1.0, 1.0, 0.9248, 0.07541, 0.0, 1.0, 0.0])
_uv.active_render = True
_uv = me_mesh_009.uv_layers.new(name='UVMap.001')
_uv.uv.foreach_set('vector', [0.0, 0.0, 0.0, 0.0, 0.0, 0.0, 0.0, 0.0, 0.0, 0.0, 0.0, 0.0, 0.0, 0.0, 0.0, 0.0, 0.0, 0.0, 0.0, 0.0, 0.0, 0.0, 0.0, 0.0, 0.0, 0.0, 0.0, 0.0, 0.0, 0.0, 0.0, 0.0, 0.0, 0.0, 0.0, 0.0, 0.0, 0.0, 0.0, 0.0, 0.0, 0.0, 0.0, 0.0, 0.0, 0.0, 0.0, 0.0, 0.0, 0.0, 0.0, 0.0, 0.0, 0.0, 0.0, 0.0, 0.0, 0.0, 0.0, 0.0, 0.0, 0.0, 0.0, 0.0, 0.0, 0.0, 0.0, 0.0, 0.0, 0.0, 0.0, 0.0, 0.0, 0.0, 0.0, 0.0, 0.0, 0.0, 0.0, 0.0, 0.0, 0.0, 0.0, 0.0, 0.0, 0.0, 0.0, 0.0, 0.0, 0.0, 0.0, 0.0, 0.0, 0.0, 0.0, 0.0, 0.0, 0.0, 0.0, 0.0, 0.0, 0.0, 0.0, 0.0, 0.0, 0.0, 0.0, 0.0, 0.0, 0.0, 0.0, 0.0, 0.0, 0.0, 0.0, 0.0, 0.0, 0.0, 0.0, 0.0, 0.0, 0.0, 0.0, 0.0, 0.0, 0.0, 0.0, 0.0, 0.0, 0.0, 0.0, 0.0, 0.0, 0.0, 0.0, 0.0, 0.0, 0.0, 0.0, 0.0, 0.0, 0.0, 0.0, 0.0, 0.0, 0.0, 0.0, 0.0, 0.0, 0.0, 0.0, 0.0, 0.0, 0.0, 0.0, 0.0])
me_mesh_009.use_remesh_preserve_volume = False
me_mesh_009.use_remesh_preserve_attributes = False
me_mesh_009.use_mirror_vertex_groups = False
me_mesh_009.update()
me_mesh_008 = bpy.data.meshes.new('Mesh.008')
me_mesh_008.from_pydata([(0.1022, -0.09627, -0.3229), (0.4494, 0.8111, -0.3982), (0.05966, -0.5844, 0.0576), (-0.2871, -0.1085, -0.24), (-0.2871, -0.162, -0.2399), (-0.2871, -0.2222, -0.1934), (-0.1367, -0.5702, 0.1322), (-0.2871, -0.5142, 0.03282), (-0.2871, -0.5182, 0.04685), (-0.2871, -0.5335, 0.09994), (-0.2871, -0.5373, 0.1322), (-0.2871, -0.5381, 0.1158), (0.08066, -0.6097, 0.1322), (-0.04571, -0.5868, 0.1322), (-0.2564, -0.5484, 0.1322), (0.4797, 0.3443, 0.1322), (0.7129, 0.9582, 0.1322), (0.7129, 0.943, 0.09176), (0.7129, 0.9019, 0.1322), (-0.2871, 1.016, -0.2404), (-0.2871, 1.156, 0.1322), (-0.2871, -0.162, -0.2399), (-0.2871, -0.1085, -0.24), (-0.2871, -0.2222, -0.1934), (-0.2564, -0.5484, 0.1322), (-0.1367, -0.5702, 0.1322), (-0.2871, -0.5182, 0.04685), (-0.2871, -0.5142, 0.03282), (-0.2871, -0.5335, 0.09994), (-0.2871, -0.5373, 0.1322), (-0.2871, -0.5381, 0.1158), (0.4797, 0.3443, 0.1322), (0.08066, -0.6097, 0.1322), (-0.04571, -0.5868, 0.1322), (0.7129, 0.9019, 0.1322), (0.7129, 0.9582, 0.1322), (0.7129, 0.943, 0.09176), (-0.2871, 1.016, -0.2404), (-0.2871, 1.156, 0.1322)], [], [(1, 37, 20, 35, 36), (16, 38, 29, 24, 25, 33, 32, 31, 34), (2, 12, 13, 26, 27), (2, 15, 12), (0, 1, 36, 18, 15, 2), (1, 22, 37), (1, 0, 21, 22), (0, 2, 23, 21), (6, 14, 11, 9), (5, 7, 8, 28, 30, 29, 38, 19, 3, 4), (27, 23, 2), (13, 6, 9, 26), (14, 10, 11), (34, 17, 16)])
_k = set([(3, 4), (3, 19), (4, 5), (5, 7), (6, 13), (6, 14), (7, 8), (8, 28), (9, 11), (9, 26), (10, 11), (10, 14), (12, 13), (12, 15), (15, 18), (16, 17), (16, 38), (17, 34), (18, 36), (19, 38), (20, 35), (20, 37), (21, 22), (21, 23), (22, 37), (23, 27), (24, 25), (24, 29), (25, 33), (26, 27), (28, 30), (29, 30), (31, 32), (31, 34), (32, 33), (35, 36)])
me_mesh_008.attributes.new('sharp_edge', 'BOOLEAN', 'EDGE').data.foreach_set('value', [ (min(e.vertices), max(e.vertices)) in _k for e in me_mesh_008.edges])
_uv = me_mesh_008.uv_layers.new(name='UVMap')
_uv.uv.foreach_set('vector', [0.0, 0.0, 0.9366, 0.0, 0.9362, 0.9047, 0.9137, 0.8939, 0.844, 0.844, 0.75, 0.3549, 0.9999, 0.3426, 0.9999, 0.4484, 0.9922, 0.4491, 0.9623, 0.4504, 0.9396, 0.4515, 0.908, 0.4529, 0.8082, 0.3933, 0.75, 0.3584, 0.0, 0.0, 0.6006, 0.0, 1.0, 0.3253, 1.0, 0.8848, 0.8747, 0.8747, 0.0, 0.0, 0.5984, 0.0, 0.6006, 0.6006, 0.0, 0.0, 1.0, 0.0, 1.0, 0.844, 0.9439, 0.9064, 0.5984, 0.5984, 0.0, 0.0, 0.0, 0.0, 0.9369, 0.0, 0.9366, 0.9366, 0.0, 0.0, 1.0, 0.0, 1.0, 0.887, 0.9369, 0.9369, 0.0, 0.0, 1.0, 0.0, 1.0, 0.8749, 0.887, 0.887, 0.5363, 0.5363, 1.0, 0.5359, 1.0, 0.7138, 0.8852, 0.8852, 0.08149, 0.4287, 0.02493, 0.4469, 0.02143, 0.4472, 0.008156, 0.4481, 0.004198, 0.4484, 8.66e-05, 0.4484, 8.663e-05, 0.3426, 0.09322, 0.3513, 0.09312, 0.4216, 0.0931, 0.4249, 1.0, 0.8747, 0.1251, 0.0, 1.0, 0.0, 0.3253, 0.3253, 0.5363, 0.0, 0.8852, 0.0, 0.8848, 0.8848, 0.4641, 0.0, 0.4633, 0.1763, 0.2862, 0.0, 0.75, 0.3584, 0.7398, 0.3559, 0.75, 0.3549])
_uv.active_render = True
_uv = me_mesh_008.uv_layers.new(name='UVMap.001')
_uv.uv.foreach_set('vector', [0.0, 0.0, 0.0, 0.0, 0.0, 0.0, 0.0, 0.0, 0.0, 0.0, 0.0, 0.0, 0.0, 0.0, 0.0, 0.0, 0.0, 0.0, 0.0, 0.0, 0.0, 0.0, 0.0, 0.0, 0.0, 0.0, 0.0, 0.0, 0.0, 0.0, 0.0, 0.0, 0.0, 0.0, 0.0, 0.0, 0.0, 0.0, 0.0, 0.0, 0.0, 0.0, 0.0, 0.0, 0.0, 0.0, 0.0, 0.0, 0.0, 0.0, 0.0, 0.0, 0.0, 0.0, 0.0, 0.0, 0.0, 0.0, 0.0, 0.0, 0.0, 0.0, 0.0, 0.0, 0.0, 0.0, 0.0, 0.0, 0.0, 0.0, 0.0, 0.0, 0.0, 0.0, 0.0, 0.0, 0.0, 0.0, 0.0, 0.0, 0.0, 0.0, 0.0, 0.0, 0.0, 0.0, 0.0, 0.0, 0.0, 0.0, 0.0, 0.0, 0.0, 0.0, 0.0, 0.0, 0.0, 0.0, 0.0, 0.0, 0.0, 0.0, 0.0, 0.0, 0.0, 0.0, 0.0, 0.0, 0.0, 0.0, 0.0, 0.0, 0.0, 0.0, 0.0, 0.0, 0.0, 0.0, 0.0, 0.0, 0.0, 0.0, 0.0, 0.0, 0.0, 0.0, 0.0, 0.0, 0.0, 0.0, 0.0, 0.0])
me_mesh_008.use_remesh_preserve_volume = False
me_mesh_008.use_remesh_preserve_attributes = False
me_mesh_008.use_mirror_vertex_groups = False
me_mesh_008.update()
me_mesh_007 = bpy.data.meshes.new('Mesh.007')
me_mesh_007.from_pydata([(0.3689, 0.916, 0.03021), (-0.4615, 0.5768, -0.2765), (0.2507, -0.677, 0.009583), (0.5129, -0.5449, 0.4979), (0.5129, -0.5287, 0.5411), (0.4312, -0.5126, 0.5411), (-0.4871, -0.4725, 0.1672), (-0.4871, -0.4614, 0.1968), (-0.4871, -0.4692, 0.1583), (0.5129, -0.6673, -0.2643), (0.5129, -0.6876, -0.211), (0.5129, -0.6792, -0.2333), (0.5129, -0.5924, -0.4589), (-0.4871, -0.3313, 0.5411), (-0.4871, -0.2324, -0.4589), (-0.3214, -0.2921, -0.4589), (0.5129, 0.1933, 0.5411), (-0.4871, 0.3105, 0.5411), (0.1275, 0.6312, 0.5411), (-0.4871, 0.3589, 0.3856), (-0.4871, 0.4925, -0.04678), (-0.4871, 0.4702, -0.355), (-0.4871, 0.4615, -0.4589), (-0.4823, 0.4803, -0.4589), (0.5129, 0.8869, -0.09293), (0.5129, 0.7046, -0.4589), (0.3412, 0.666, -0.4589), (0.5129, -0.5287, 0.5411), (0.5129, -0.5449, 0.4979), (0.4312, -0.5126, 0.5411), (-0.4871, -0.3313, 0.5411), (-0.4871, -0.4614, 0.1968), (-0.4871, -0.4725, 0.1672), (-0.4871, -0.4692, 0.1583), (0.5129, -0.6876, -0.211), (0.5129, -0.6792, -0.2333), (0.5129, -0.6673, -0.2643), (0.5129, -0.5924, -0.4589), (-0.4871, -0.2324, -0.4589), (-0.3214, -0.2921, -0.4589), (0.1275, 0.6312, 0.5411), (0.5129, 0.1933, 0.5411), (-0.4871, 0.3105, 0.5411), (-0.4871, 0.3589, 0.3856), (-0.4871, 0.4925, -0.04678), (-0.4871, 0.4702, -0.355), (-0.4871, 0.4615, -0.4589), (0.3412, 0.666, -0.4589), (-0.4823, 0.4803, -0.4589), (0.5129, 0.8869, -0.09293), (0.5129, 0.7046, -0.4589)], [], [(44, 45, 46, 38, 33, 32, 31, 30, 42, 43), (49, 41, 27, 28, 10, 35, 36, 37, 50), (2, 3, 4, 29, 7, 6), (0, 1, 20, 19), (1, 21, 20), (1, 48, 22, 21), (29, 13, 7), (24, 25, 47, 1, 0), (5, 27, 41, 18, 42, 30), (9, 11, 8, 14, 39), (39, 12, 9), (11, 34, 2, 6, 8), (34, 3, 2), (40, 16, 24, 0), (47, 48, 1), (19, 17, 40, 0), (37, 15, 38, 46, 23, 26, 50)])
_k = set([(3, 4), (3, 34), (4, 29), (5, 27), (5, 30), (6, 7), (6, 8), (7, 13), (8, 14), (9, 11), (9, 12), (10, 28), (10, 35), (11, 34), (12, 39), (13, 29), (14, 39), (15, 37), (15, 38), (16, 24), (16, 40), (17, 19), (17, 40), (18, 41), (18, 42), (19, 20), (20, 21), (21, 22), (22, 48), (23, 26), (23, 46), (24, 25), (25, 47), (26, 50), (27, 28), (30, 31), (31, 32), (32, 33), (33, 38), (35, 36), (36, 37), (41, 49), (42, 43), (43, 44), (44, 45), (45, 46), (47, 48), (49, 50)])
me_mesh_007.attributes.new('sharp_edge', 'BOOLEAN', 'EDGE').data.foreach_set('value', [ (min(e.vertices), max(e.vertices)) in _k for e in me_mesh_007.edges])
_uv = me_mesh_007.uv_layers.new(name='UVMap')
_uv.uv.foreach_set('vector', [0.147, 0.2909, 0.2241, 0.2923, 0.25, 0.2929, 0.25, 0.3362, 0.09577, 0.351, 0.09353, 0.3512, 0.08614, 0.3505, 8.663e-05, 0.3424, 8.663e-05, 0.3023, 0.03897, 0.2993, 0.5915, 0.2663, 0.75, 0.3096, 0.75, 0.3547, 0.7392, 0.3557, 0.562, 0.3647, 0.5564, 0.3641, 0.5486, 0.3634, 0.5, 0.3587, 0.5, 0.2777, 0.0, 0.0, 0.8408, 0.0, 0.9339, 0.02641, 1.0, 0.1195, 1.0, 0.9543, 0.9362, 0.9362, 0.0, 0.0, 1.0, 0.0, 1.0, 0.3363, 0.9444, 0.9444, 0.0, 0.0, 0.3385, 0.0, 0.3363, 0.3363, 0.0, 0.0, 0.7855, 0.0, 0.7856, 0.09778, 0.3385, 0.3385, 0.1195, 0.1195, 0.9546, 0.1202, 0.9543, 0.9543, 0.2573, 0.2573, 0.1127, 0.0788, 0.2165, 0.0, 1.0, 0.0, 1.0, 1.0, 0.7704, 0.3537, 0.75, 0.3547, 0.75, 0.3096, 0.8463, 0.2823, 0.9999, 0.3023, 0.9999, 0.3424, 0.04516, 0.04516, 0.04514, 0.0, 0.9543, 0.0, 0.9546, 0.8984, 0.804, 0.804, 1.0, 0.804, 0.239, 0.04518, 1.0, 0.04516, 0.04514, 0.04514, 0.1592, 0.0, 1.0, 0.0, 1.0, 0.9362, 0.9543, 0.9543, 1.0, 0.8408, 0.1592, 0.0, 1.0, 0.0, 0.08939, 0.08939, 0.928, 0.08881, 1.0, 0.2573, 1.0, 1.0, 0.2165, 0.2165, 1.0, 0.2145, 1.0, 1.0, 1.0, 0.9444, 0.1601, 0.1054, 0.08939, 0.0, 1.0, 0.0, 0.5, 0.3587, 0.2914, 0.3399, 0.25, 0.3362, 0.25, 0.2929, 0.2512, 0.2917, 0.4571, 0.2801, 0.5, 0.2777])
_uv.active_render = True
_uv = me_mesh_007.uv_layers.new(name='UVMap.001')
_uv.uv.foreach_set('vector', [0.0, 0.0, 0.0, 0.0, 0.0, 0.0, 0.0, 0.0, 0.0, 0.0, 0.0, 0.0, 0.0, 0.0, 0.0, 0.0, 0.0, 0.0, 0.0, 0.0, 0.0, 0.0, 0.0, 0.0, 0.0, 0.0, 0.0, 0.0, 0.0, 0.0, 0.0, 0.0, 0.0, 0.0, 0.0, 0.0, 0.0, 0.0, 0.0, 0.0, 0.0, 0.0, 0.0, 0.0, 0.0, 0.0, 0.0, 0.0, 0.0, 0.0, 0.0, 0.0, 0.0, 0.0, 0.0, 0.0, 0.0, 0.0, 0.0, 0.0, 0.0, 0.0, 0.0, 0.0, 0.0, 0.0, 0.0, 0.0, 0.0, 0.0, 0.0, 0.0, 0.0, 0.0, 0.0, 0.0, 0.0, 0.0, 0.0, 0.0, 0.0, 0.0, 0.0, 0.0, 0.0, 0.0, 0.0, 0.0, 0.0, 0.0, 0.0, 0.0, 0.0, 0.0, 0.0, 0.0, 0.0, 0.0, 0.0, 0.0, 0.0, 0.0, 0.0, 0.0, 0.0, 0.0, 0.0, 0.0, 0.0, 0.0, 0.0, 0.0, 0.0, 0.0, 0.0, 0.0, 0.0, 0.0, 0.0, 0.0, 0.0, 0.0, 0.0, 0.0, 0.0, 0.0, 0.0, 0.0, 0.0, 0.0, 0.0, 0.0, 0.0, 0.0, 0.0, 0.0, 0.0, 0.0, 0.0, 0.0, 0.0, 0.0, 0.0, 0.0, 0.0, 0.0, 0.0, 0.0, 0.0, 0.0, 0.0, 0.0, 0.0, 0.0, 0.0, 0.0, 0.0, 0.0, 0.0, 0.0, 0.0, 0.0, 0.0, 0.0, 0.0, 0.0, 0.0, 0.0])
me_mesh_007.use_remesh_preserve_volume = False
me_mesh_007.use_remesh_preserve_attributes = False
me_mesh_007.use_mirror_vertex_groups = False
me_mesh_007.update()
me_mesh_006 = bpy.data.meshes.new('Mesh.006')
me_mesh_006.from_pydata([(0.02083, 0.005899, -0.06327), (-0.1837, 0.1242, 0.02798), (0.07892, 0.0591, 0.02798), (0.07892, -0.1093, 0.02798), (-0.1275, 0.1104, 0.02798), (-0.1042, -0.112, 0.02798), (0.07892, -0.002576, -0.05541), (0.07892, 0.01369, -0.03355), (0.07892, -0.08946, 0.01236), (-0.1837, 0.1242, 0.02798), (-0.1275, 0.1104, 0.02798), (0.07892, 0.0591, 0.02798), (-0.1042, -0.112, 0.02798), (0.07892, -0.1093, 0.02798), (0.07892, -0.002576, -0.05541), (0.07892, 0.01369, -0.03355), (0.07892, -0.08946, 0.01236)], [], [(0, 14, 16), (0, 12, 9), (0, 16, 13, 12), (15, 14, 0, 9, 10), (11, 4, 1, 5, 3), (3, 8, 6, 7, 11), (10, 2, 15)])
_k = set([(1, 4), (1, 5), (2, 10), (2, 15), (3, 5), (3, 8), (4, 11), (6, 7), (6, 8), (7, 11), (9, 10), (9, 12), (12, 13), (13, 16), (14, 15), (14, 16)])
me_mesh_006.attributes.new('sharp_edge', 'BOOLEAN', 'EDGE').data.foreach_set('value', [ (min(e.vertices), max(e.vertices)) in _k for e in me_mesh_006.edges])
_uv = me_mesh_006.uv_layers.new(name='UVMap')
_uv.uv.foreach_set('vector', [0.0, 0.0, 0.5352, 0.0, 0.5354, 0.5354, 0.0, 0.0, 0.6466, 0.0, 0.6441, 0.6441, 0.0, 0.0, 0.5354, 0.0, 0.646, 0.03976, 0.6466, 0.6466, 0.1184, 0.1184, 0.4648, 0.0, 1.0, 0.0, 1.0, 0.6441, 0.6029, 0.6029, 0.75, 0.472, 0.8016, 0.4688, 0.8156, 0.4679, 0.7957, 0.4827, 0.75, 0.4825, 0.75, 0.4825, 0.7461, 0.4813, 0.7291, 0.4758, 0.7346, 0.4748, 0.75, 0.472, 1.0, 0.6029, 0.5138, 0.1182, 1.0, 0.1184])
_uv.active_render = True
_uv = me_mesh_006.uv_layers.new(name='UVMap.001')
_uv.uv.foreach_set('vector', [0.0, 0.0, 0.0, 0.0, 0.0, 0.0, 0.0, 0.0, 0.0, 0.0, 0.0, 0.0, 0.0, 0.0, 0.0, 0.0, 0.0, 0.0, 0.0, 0.0, 0.0, 0.0, 0.0, 0.0, 0.0, 0.0, 0.0, 0.0, 0.0, 0.0, 0.0, 0.0, 0.0, 0.0, 0.0, 0.0, 0.0, 0.0, 0.0, 0.0, 0.0, 0.0, 0.0, 0.0, 0.0, 0.0, 0.0, 0.0, 0.0, 0.0, 0.0, 0.0, 0.0, 0.0, 0.0, 0.0])
me_mesh_006.use_remesh_preserve_volume = False
me_mesh_006.use_remesh_preserve_attributes = False
me_mesh_006.use_mirror_vertex_groups = False
me_mesh_006.update()
me_mesh_005 = bpy.data.meshes.new('Mesh.005')
me_mesh_005.from_pydata([(-0.3842, 0.2788, 0.2635), (0.4706, 0.04931, -0.246), (-0.3589, -0.2895, -0.5525), (-0.3842, -0.5548, 0.2635), (-0.3842, -0.5172, 0.1412), (0.2292, -0.2345, 0.2635), (0.03422, -0.3364, 0.2635), (-0.3842, -0.3731, -0.3249), (-0.3842, -0.2243, -0.5392), (-0.3842, 0.2788, -0.3879), (0.5029, 0.2788, 0.04621), (0.4923, 0.2788, -0.1722), (0.5499, 0.2788, -0.158), (0.4828, 0.2788, 0.1333), (0.3288, -0.005814, 0.2635), (-0.2484, 0.2788, 0.2635), (-0.2008, 0.2557, 0.2635), (0.02277, 0.2788, 0.2153), (-0.3842, -0.5548, 0.2635), (-0.3842, -0.5172, 0.1412), (0.2292, -0.2345, 0.2635), (0.03422, -0.3364, 0.2635), (-0.3842, -0.3731, -0.3249), (-0.3842, -0.2243, -0.5392), (-0.3842, 0.2788, -0.3879), (0.4923, 0.2788, -0.1722), (0.5499, 0.2788, -0.158), (0.5029, 0.2788, 0.04621), (0.4828, 0.2788, 0.1333), (-0.2008, 0.2557, 0.2635), (0.3288, -0.005814, 0.2635), (-0.2484, 0.2788, 0.2635), (0.02277, 0.2788, 0.2153)], [], [(19, 18, 0, 24, 23, 7), (1, 20, 21, 4, 22, 2), (1, 26, 10), (1, 2, 11, 26), (2, 22, 8), (0, 18, 6, 5, 30, 29, 31), (17, 15, 16), (21, 3, 4), (27, 12, 25, 24, 0, 31, 32, 28), (11, 2, 8, 9), (14, 20, 1, 10, 13), (16, 14, 13, 17)])
_k = set([(3, 4), (3, 21), (4, 22), (5, 6), (5, 30), (6, 18), (7, 19), (7, 23), (8, 9), (8, 22), (9, 11), (10, 13), (10, 26), (11, 26), (12, 25), (12, 27), (13, 17), (14, 16), (14, 20), (15, 16), (15, 17), (18, 19), (20, 21), (23, 24), (24, 25), (27, 28), (28, 32), (29, 30), (29, 31), (31, 32)])
me_mesh_005.attributes.new('sharp_edge', 'BOOLEAN', 'EDGE').data.foreach_set('value', [ (min(e.vertices), max(e.vertices)) in _k for e in me_mesh_005.edges])
_uv = me_mesh_005.uv_layers.new(name='UVMap')
_uv.uv.foreach_set('vector', [0.03065, 0.2998, 8.663e-05, 0.3021, 8.665e-05, 0.25, 0.1629, 0.25, 0.2007, 0.2815, 0.1472, 0.2908, 0.0, 0.0, 0.9106, 0.0, 1.0, 0.2676, 1.0, 0.9214, 0.3352, 0.3352, 1.0, 1.0, 0.0, 0.0, 0.8211, 0.0, 0.8203, 0.8203, 0.0, 0.0, 1.0, 0.0, 1.0, 0.9191, 0.8211, 0.8211, 0.0, 0.0, 0.3352, 0.0, 0.3345, 0.3345, 0.9999, 0.25, 0.9999, 0.3021, 0.8953, 0.2885, 0.8466, 0.2821, 0.8217, 0.2678, 0.9541, 0.2515, 0.966, 0.25, 0.5157, 0.5157, 0.8031, 0.5151, 0.7524, 0.7524, 0.2676, 0.2676, 0.9216, 0.2676, 0.9214, 0.9214, 0.4718, 0.05441, 0.4835, 0.1054, 0.4691, 0.109, 0.25, 0.1629, 0.25, 8.659e-05, 0.284, 8.659e-05, 0.3518, 0.01214, 0.4667, 0.03265, 0.08086, 0.0, 1.0, 0.0, 1.0, 0.3345, 0.9501, 0.8312, 0.2459, 0.2459, 0.9106, 0.9106, 1.0, 0.0, 1.0, 0.8203, 0.8868, 0.8868, 1.0, 0.7524, 0.2459, 0.0, 0.8868, 0.0, 1.0, 0.5157])
_uv.active_render = True
_uv = me_mesh_005.uv_layers.new(name='UVMap.001')
_uv.uv.foreach_set('vector', [0.0, 0.0, 0.0, 0.0, 0.0, 0.0, 0.0, 0.0, 0.0, 0.0, 0.0, 0.0, 0.0, 0.0, 0.0, 0.0, 0.0, 0.0, 0.0, 0.0, 0.0, 0.0, 0.0, 0.0, 0.0, 0.0, 0.0, 0.0, 0.0, 0.0, 0.0, 0.0, 0.0, 0.0, 0.0, 0.0, 0.0, 0.0, 0.0, 0.0, 0.0, 0.0, 0.0, 0.0, 0.0, 0.0, 0.0, 0.0, 0.0, 0.0, 0.0, 0.0, 0.0, 0.0, 0.0, 0.0, 0.0, 0.0, 0.0, 0.0, 0.0, 0.0, 0.0, 0.0, 0.0, 0.0, 0.0, 0.0, 0.0, 0.0, 0.0, 0.0, 0.0, 0.0, 0.0, 0.0, 0.0, 0.0, 0.0, 0.0, 0.0, 0.0, 0.0, 0.0, 0.0, 0.0, 0.0, 0.0, 0.0, 0.0, 0.0, 0.0, 0.0, 0.0, 0.0, 0.0, 0.0, 0.0, 0.0, 0.0, 0.0, 0.0, 0.0, 0.0, 0.0, 0.0, 0.0, 0.0, 0.0, 0.0, 0.0, 0.0])
me_mesh_005.use_remesh_preserve_volume = False
me_mesh_005.use_remesh_preserve_attributes = False
me_mesh_005.use_mirror_vertex_groups = False
me_mesh_005.update()
me_mesh_004 = bpy.data.meshes.new('Mesh.004')
me_mesh_004.from_pydata([(0.2393, 0.07029, 0.03221), (0.2118, 0.07029, -0.09662), (0.0597, -0.2109, 0.03221), (-0.5107, 0.07029, 0.03221), (0.2393, 0.07029, 0.03221), (0.2118, 0.07029, -0.09662), (0.0597, -0.2109, 0.03221), (-0.5107, 0.07029, 0.03221)], [], [(2, 7, 1), (5, 3, 4), (3, 6, 4), (1, 0, 2)])
_k = set([(0, 1), (0, 2), (1, 7), (2, 7), (3, 5), (3, 6), (4, 5), (4, 6)])
me_mesh_004.attributes.new('sharp_edge', 'BOOLEAN', 'EDGE').data.foreach_set('value', [ (min(e.vertices), max(e.vertices)) in _k for e in me_mesh_004.edges])
_uv = me_mesh_004.uv_layers.new(name='UVMap')
_uv.uv.foreach_set('vector', [0.7535, 0.0, 0.8785, 0.7652, 0.1134, 0.0, 0.4668, 0.03229, 0.2862, 8.659e-05, 0.4737, 8.659e-05, 0.9637, 0.25, 0.8211, 0.2676, 0.7763, 0.25, 0.1134, 0.1134, 0.751, 0.113, 0.7535, 0.7535])
_uv.active_render = True
_uv = me_mesh_004.uv_layers.new(name='UVMap.001')
_uv.uv.foreach_set('vector', [0.0, 0.0, 0.0, 0.0, 0.0, 0.0, 0.0, 0.0, 0.0, 0.0, 0.0, 0.0, 0.0, 0.0, 0.0, 0.0, 0.0, 0.0, 0.0, 0.0, 0.0, 0.0, 0.0, 0.0])
me_mesh_004.use_remesh_preserve_volume = False
me_mesh_004.use_remesh_preserve_attributes = False
me_mesh_004.use_mirror_vertex_groups = False
me_mesh_004.update()
me_mesh_003 = bpy.data.meshes.new('Mesh.003')
me_mesh_003.from_pydata([(0.107, 0.2388, 0.2246), (-0.03608, 0.008961, -0.2858), (0.107, -0.7118, 0.2246), (-0.2776, -0.2748, 0.2246), (0.107, -0.608, 0.1297), (0.107, 0.2388, -0.2427), (0.107, 0.1357, -0.3084), (0.107, -0.01981, -0.4073), (0.003672, 0.2388, 0.2246), (0.04321, 0.2388, -0.1968), (0.07582, 0.2388, -0.2203), (-0.02415, 0.2388, 0.09492), (-0.02287, 0.2388, 0.0892), (-0.2263, -0.1568, 0.2246), (-0.1774, -0.04513, 0.2246), (0.107, -0.7118, 0.2246), (0.107, -0.608, 0.1297), (-0.2776, -0.2748, 0.2246), (0.107, 0.2388, -0.2427), (0.107, 0.1357, -0.3084), (0.107, -0.01981, -0.4073), (0.04321, 0.2388, -0.1968), (0.07582, 0.2388, -0.2203), (0.003672, 0.2388, 0.2246), (-0.02415, 0.2388, 0.09492), (-0.02287, 0.2388, 0.0892), (-0.1774, -0.04513, 0.2246), (-0.2263, -0.1568, 0.2246)], [], [(25, 24, 23, 0, 18, 22, 21), (23, 26, 27, 17, 2, 0), (13, 12, 9, 1, 3), (1, 16, 15, 3), (1, 20, 16), (6, 20, 1, 9, 10), (18, 0, 2, 4, 7, 19), (10, 5, 6), (13, 14, 11, 12), (14, 8, 11)])
_k = set([(2, 4), (2, 17), (3, 13), (3, 15), (4, 7), (5, 6), (5, 10), (6, 20), (7, 19), (8, 11), (8, 14), (9, 10), (9, 12), (11, 12), (13, 14), (15, 16), (16, 20), (17, 27), (18, 19), (18, 22), (21, 22), (21, 25), (23, 24), (23, 26), (24, 25), (26, 27)])
me_mesh_003.attributes.new('sharp_edge', 'BOOLEAN', 'EDGE').data.foreach_set('value', [ (min(e.vertices), max(e.vertices)) in _k for e in me_mesh_003.edges])
_uv = me_mesh_003.uv_layers.new(name='UVMap')
_uv.uv.foreach_set('vector', [0.4675, 0.03393, 0.4672, 0.03249, 0.4742, 8.659e-05, 0.5, 8.659e-05, 0.5, 0.1169, 0.4922, 0.1113, 0.4841, 0.1054, 0.7758, 0.25, 0.821, 0.2678, 0.8333, 0.2748, 0.8461, 0.2821, 0.75, 0.3094, 0.75, 0.25, 0.2463, 0.0, 0.9154, 0.0, 0.8201, 0.8201, 0.0, 0.0, 0.911, 0.0, 0.0, 0.0, 0.7416, 0.0, 0.911, 0.07132, 0.911, 0.911, 0.0, 0.0, 0.741, 0.0, 0.7416, 0.7416, 0.5188, 0.5188, 0.259, 0.0, 1.0, 0.0, 1.0, 0.8201, 0.842, 0.842, 0.6332, 0.25, 0.75, 0.25, 0.75, 0.3094, 0.7262, 0.303, 0.592, 0.2662, 0.6167, 0.2565, 1.0, 0.842, 0.6775, 0.5197, 1.0, 0.5188, 0.2463, 0.2463, 1.0, 0.2455, 1.0, 0.887, 0.9154, 0.9154, 0.7545, 0.0, 0.7526, 0.6398, 0.113, 0.0])
_uv.active_render = True
_uv = me_mesh_003.uv_layers.new(name='UVMap.001')
_uv.uv.foreach_set('vector', [0.0, 0.0, 0.0, 0.0, 0.0, 0.0, 0.0, 0.0, 0.0, 0.0, 0.0, 0.0, 0.0, 0.0, 0.0, 0.0, 0.0, 0.0, 0.0, 0.0, 0.0, 0.0, 0.0, 0.0, 0.0, 0.0, 0.0, 0.0, 0.0, 0.0, 0.0, 0.0, 0.0, 0.0, 0.0, 0.0, 0.0, 0.0, 0.0, 0.0, 0.0, 0.0, 0.0, 0.0, 0.0, 0.0, 0.0, 0.0, 0.0, 0.0, 0.0, 0.0, 0.0, 0.0, 0.0, 0.0, 0.0, 0.0, 0.0, 0.0, 0.0, 0.0, 0.0, 0.0, 0.0, 0.0, 0.0, 0.0, 0.0, 0.0, 0.0, 0.0, 0.0, 0.0, 0.0, 0.0, 0.0, 0.0, 0.0, 0.0, 0.0, 0.0, 0.0, 0.0, 0.0, 0.0, 0.0, 0.0, 0.0, 0.0, 0.0, 0.0])
me_mesh_003.use_remesh_preserve_volume = False
me_mesh_003.use_remesh_preserve_attributes = False
me_mesh_003.use_mirror_vertex_groups = False
me_mesh_003.update()
me_mesh_002 = bpy.data.meshes.new('Mesh.002')
me_mesh_002.from_pydata([(-0.5665, 0.2619, -0.2692), (0.4335, 0.2619, -0.2692), (0.2897, 0.0332, 0.2191), (-0.5408, -0.3066, -0.08772), (-0.5665, -0.2405, -0.07405), (-0.5665, -0.3915, -0.2692), (-0.4269, -0.3715, -0.2692), (-0.5618, -0.4018, -0.2692), (0.4335, 0.2619, 0.2605), (0.4335, 0.1575, 0.1944), (0.4335, 0.004036, 0.09674), (0.4335, -0.0263, 0.03618), (0.4335, -0.02088, 0.04706), (-0.5665, 0.2619, 0.07738), (0.4335, -0.1781, -0.2692), (0.3687, 0.2619, 0.3076), (0.4015, 0.2619, 0.284), (0.2674, 0.2619, 0.2827), (-0.5665, -0.09099, -0.02885), (-0.5665, -0.3915, -0.2692), (-0.5665, -0.2405, -0.07405), (0.4335, -0.1781, -0.2692), (-0.4269, -0.3715, -0.2692), (-0.5618, -0.4018, -0.2692), (0.4335, 0.2619, 0.2605), (0.4335, 0.1575, 0.1944), (0.4335, -0.02088, 0.04706), (0.4335, 0.004036, 0.09674), (0.4335, -0.0263, 0.03618), (0.4015, 0.2619, 0.284), (0.3687, 0.2619, 0.3076), (0.2674, 0.2619, 0.2827), (-0.5665, 0.2619, 0.07738), (-0.5665, -0.09099, -0.02885)], [], [(31, 30, 29, 24, 1, 0, 32), (24, 25, 27, 26, 28, 21, 1), (19, 4, 33, 32, 0), (0, 1, 21, 22, 7, 19), (2, 3, 12, 10), (3, 23, 6, 11, 12), (18, 20, 3, 2, 15, 17), (17, 13, 18), (9, 8, 16), (16, 15, 2, 10, 9), (20, 5, 23, 3), (6, 14, 11)])
_k = set([(4, 19), (4, 33), (5, 20), (5, 23), (6, 14), (6, 23), (7, 19), (7, 22), (8, 9), (8, 16), (9, 10), (10, 12), (11, 12), (11, 14), (13, 17), (13, 18), (15, 16), (15, 17), (18, 20), (21, 22), (21, 28), (24, 25), (24, 29), (25, 27), (26, 27), (26, 28), (29, 30), (30, 31), (31, 32), (32, 33)])
me_mesh_002.attributes.new('sharp_edge', 'BOOLEAN', 'EDGE').data.foreach_set('value', [ (min(e.vertices), max(e.vertices)) in _k for e in me_mesh_002.edges])
_uv = me_mesh_002.uv_layers.new(name='UVMap')
_uv.uv.foreach_set('vector', [0.4585, 0.1121, 0.4838, 0.1059, 0.492, 0.1118, 0.5, 0.1176, 0.5, 0.25, 0.25, 0.25, 0.25, 0.1634, 0.6324, 0.25, 0.6159, 0.2566, 0.5915, 0.2662, 0.579, 0.2677, 0.5763, 0.2681, 0.5, 0.2775, 0.5, 0.25, 0.25, 0.2909, 0.2013, 0.2814, 0.19, 0.2721, 0.1634, 0.25, 0.25, 0.25, 0.25, 0.25, 0.5, 0.25, 0.5, 0.2775, 0.2849, 0.2896, 0.2512, 0.2915, 0.25, 0.2909, 0.0, 0.0, 1.0, 0.0, 1.0, 0.951, 0.7411, 0.7411, 0.0, 0.0, 0.7843, 0.0, 1.0, 0.1338, 1.0, 0.9522, 0.951, 0.951, 0.04971, 0.04971, 0.6602, 0.0, 0.0, 0.0, 1.0, 0.0, 1.0, 0.82, 0.8816, 0.8816, 1.0, 0.8816, 0.1669, 0.04949, 1.0, 0.04971, 0.486, 0.0, 0.4865, 0.3288, 0.1578, 0.0, 0.1578, 0.1578, 0.18, 0.0, 1.0, 0.0, 1.0, 0.7411, 0.486, 0.486, 0.6602, 0.6602, 0.941, 0.1464, 1.0, 0.2157, 1.0, 1.0, 0.1338, 0.1338, 0.9524, 0.1336, 0.9522, 0.9522])
_uv.active_render = True
_uv = me_mesh_002.uv_layers.new(name='UVMap.001')
_uv.uv.foreach_set('vector', [0.0, 0.0, 0.0, 0.0, 0.0, 0.0, 0.0, 0.0, 0.0, 0.0, 0.0, 0.0, 0.0, 0.0, 0.0, 0.0, 0.0, 0.0, 0.0, 0.0, 0.0, 0.0, 0.0, 0.0, 0.0, 0.0, 0.0, 0.0, 0.0, 0.0, 0.0, 0.0, 0.0, 0.0, 0.0, 0.0, 0.0, 0.0, 0.0, 0.0, 0.0, 0.0, 0.0, 0.0, 0.0, 0.0, 0.0, 0.0, 0.0, 0.0, 0.0, 0.0, 0.0, 0.0, 0.0, 0.0, 0.0, 0.0, 0.0, 0.0, 0.0, 0.0, 0.0, 0.0, 0.0, 0.0, 0.0, 0.0, 0.0, 0.0, 0.0, 0.0, 0.0, 0.0, 0.0, 0.0, 0.0, 0.0, 0.0, 0.0, 0.0, 0.0, 0.0, 0.0, 0.0, 0.0, 0.0, 0.0, 0.0, 0.0, 0.0, 0.0, 0.0, 0.0, 0.0, 0.0, 0.0, 0.0, 0.0, 0.0, 0.0, 0.0, 0.0, 0.0, 0.0, 0.0, 0.0, 0.0, 0.0, 0.0, 0.0, 0.0, 0.0, 0.0, 0.0, 0.0])
me_mesh_002.use_remesh_preserve_volume = False
me_mesh_002.use_remesh_preserve_attributes = False
me_mesh_002.use_mirror_vertex_groups = False
me_mesh_002.update()
me_mesh_001 = bpy.data.meshes.new('Mesh.001')
me_mesh_001.from_pydata([(-0.00695, 0.08774, 0.003739), (-0.00695, 0.08677, -0.01122), (0.02085, 0.07747, 0.003739), (-0.00695, -0.252, 0.003739), (-0.00695, 0.08774, 0.003739), (-0.00695, 0.08677, -0.01122), (0.02085, 0.07747, 0.003739), (-0.00695, -0.252, 0.003739)], [], [(6, 7, 1), (5, 3, 4), (1, 0, 6), (2, 4, 3)])
_k = set([(0, 1), (0, 6), (1, 7), (2, 3), (2, 4), (3, 5), (4, 5), (6, 7)])
me_mesh_001.attributes.new('sharp_edge', 'BOOLEAN', 'EDGE').data.foreach_set('value', [ (min(e.vertices), max(e.vertices)) in _k for e in me_mesh_001.edges])
_uv = me_mesh_001.uv_layers.new(name='UVMap')
_uv.uv.foreach_set('vector', [0.4534, 0.0, 0.4555, 0.3955, 0.2909, 0.0, 0.003825, 0.4486, 8.659e-05, 0.4697, 8.66e-05, 0.4485, 0.2909, 0.2909, 0.4535, 0.2911, 0.4534, 0.4534, 0.993, 0.4492, 0.9999, 0.4485, 0.9999, 0.4697])
_uv.active_render = True
_uv = me_mesh_001.uv_layers.new(name='UVMap.001')
_uv.uv.foreach_set('vector', [0.0, 0.0, 0.0, 0.0, 0.0, 0.0, 0.0, 0.0, 0.0, 0.0, 0.0, 0.0, 0.0, 0.0, 0.0, 0.0, 0.0, 0.0, 0.0, 0.0, 0.0, 0.0, 0.0, 0.0])
me_mesh_001.use_remesh_preserve_volume = False
me_mesh_001.use_remesh_preserve_attributes = False
me_mesh_001.use_mirror_vertex_groups = False
me_mesh_001.update()
me_mesh = bpy.data.meshes.new('Mesh')
me_mesh.from_pydata([(0.1015, -0.2088, 0.1022), (0.04562, 0.186, 0.005642), (0.1015, 0.06806, 0.1022), (-0.08468, 0.06413, 0.1022), (-0.0347, 0.06637, 0.1022), (-0.3239, -0.2088, 0.1022), (0.1015, 0.1775, 0.01481), (0.1015, 0.1422, 0.04423), (0.1015, 0.1798, -0.05402), (0.1015, -0.2088, -0.3506), (0.1015, -0.04908, -0.2288), (-0.313, -0.2088, 0.05757), (-0.08468, 0.06413, 0.1022), (-0.0347, 0.06637, 0.1022), (0.1015, 0.06806, 0.1022), (0.1015, 0.1775, 0.01481), (0.1015, 0.1422, 0.04423), (0.1015, 0.1798, -0.05402), (-0.3239, -0.2088, 0.1022), (0.1015, -0.2088, -0.3506), (0.1015, -0.04908, -0.2288), (-0.313, -0.2088, 0.05757)], [], [(19, 0, 5, 11), (21, 18, 3, 1), (1, 17, 10), (1, 15, 17), (4, 2, 16), (12, 5, 0, 14, 13), (16, 15, 1, 3, 4), (8, 6, 7, 14, 0, 19, 20), (10, 9, 21, 1)])
_k = set([(2, 4), (2, 16), (3, 4), (3, 18), (5, 11), (5, 12), (6, 7), (6, 8), (7, 14), (8, 20), (9, 10), (9, 21), (10, 17), (11, 19), (12, 13), (13, 14), (15, 16), (15, 17), (18, 21), (19, 20)])
me_mesh.attributes.new('sharp_edge', 'BOOLEAN', 'EDGE').data.foreach_set('value', [ (min(e.vertices), max(e.vertices)) in _k for e in me_mesh.edges])
_uv = me_mesh.uv_layers.new(name='UVMap')
_uv.uv.foreach_set('vector', [0.5, 0.6368, 0.5, 0.75, 0.3937, 0.75, 0.3964, 0.7388, 0.113, 0.113, 0.6223, 0.1125, 0.6589, 0.6589, 1.0, 1.0, 0.0, 0.0, 0.5284, 0.0, 0.5292, 0.5292, 0.0, 0.0, 0.5284, 0.0, 0.5284, 0.5284, 0.6131, 0.0, 0.6145, 0.4496, 0.1644, 0.0, 0.7965, 0.4829, 0.8563, 0.5, 0.75, 0.5, 0.75, 0.4827, 0.784, 0.4828, 0.1644, 0.1644, 0.4716, 0.0, 1.0, 0.0, 1.0, 0.6589, 0.6131, 0.6131, 0.7109, 0.4757, 0.7281, 0.4759, 0.7355, 0.4781, 0.75, 0.4827, 0.75, 0.5, 0.6368, 0.5, 0.6672, 0.49, 1.0, 0.5292, 0.9256, 0.814, 0.113, 0.0, 1.0, 0.0])
_uv.active_render = True
_uv = me_mesh.uv_layers.new(name='UVMap.001')
_uv.uv.foreach_set('vector', [0.0, 0.0, 0.0, 0.0, 0.0, 0.0, 0.0, 0.0, 0.0, 0.0, 0.0, 0.0, 0.0, 0.0, 0.0, 0.0, 0.0, 0.0, 0.0, 0.0, 0.0, 0.0, 0.0, 0.0, 0.0, 0.0, 0.0, 0.0, 0.0, 0.0, 0.0, 0.0, 0.0, 0.0, 0.0, 0.0, 0.0, 0.0, 0.0, 0.0, 0.0, 0.0, 0.0, 0.0, 0.0, 0.0, 0.0, 0.0, 0.0, 0.0, 0.0, 0.0, 0.0, 0.0, 0.0, 0.0, 0.0, 0.0, 0.0, 0.0, 0.0, 0.0, 0.0, 0.0, 0.0, 0.0, 0.0, 0.0, 0.0, 0.0, 0.0, 0.0, 0.0, 0.0, 0.0, 0.0])
me_mesh.use_remesh_preserve_volume = False
me_mesh.use_remesh_preserve_attributes = False
me_mesh.use_mirror_vertex_groups = False
me_mesh.update()

# ---- objects
ob_cube = bpy.data.objects.new('Cube', me_cube)
ob_cube_cell_014 = bpy.data.objects.new('Cube_cell.014', me_mesh_014)
ob_cube_cell_013 = bpy.data.objects.new('Cube_cell.013', me_mesh_013)
ob_cube_cell_012 = bpy.data.objects.new('Cube_cell.012', me_mesh_012)
ob_cube_cell_011 = bpy.data.objects.new('Cube_cell.011', me_mesh_011)
ob_cube_cell_010 = bpy.data.objects.new('Cube_cell.010', me_mesh_010)
ob_cube_cell_009 = bpy.data.objects.new('Cube_cell.009', me_mesh_009)
ob_cube_cell_008 = bpy.data.objects.new('Cube_cell.008', me_mesh_008)
ob_cube_cell_007 = bpy.data.objects.new('Cube_cell.007', me_mesh_007)
ob_cube_cell_006 = bpy.data.objects.new('Cube_cell.006', me_mesh_006)
ob_cube_cell_005 = bpy.data.objects.new('Cube_cell.005', me_mesh_005)
ob_cube_cell_004 = bpy.data.objects.new('Cube_cell.004', me_mesh_004)
ob_cube_cell_003 = bpy.data.objects.new('Cube_cell.003', me_mesh_003)
ob_cube_cell_002 = bpy.data.objects.new('Cube_cell.002', me_mesh_002)
ob_cube_cell_001 = bpy.data.objects.new('Cube_cell.001', me_mesh_001)
ob_cube_cell = bpy.data.objects.new('Cube_cell', me_mesh)

# ---- transforms, parenting, visibility, modifiers, constraints
ob_cube.location = (0.0, 0.0, 0.0)
ob_cube.scale = (1.0, 4.0, 1.0)
ob_cube.lineart.crease_threshold = 0.0
ob_cube_cell_014.location = (0.05507, -1.834, -0.08809)
ob_cube_cell_014.lineart.crease_threshold = 0.0
ob_cube_cell_013.location = (0.05294, -0.2381, -0.2695)
ob_cube_cell_013.lineart.crease_threshold = 0.0
ob_cube_cell_012.location = (-0.4967, 1.378, -0.3761)
ob_cube_cell_012.lineart.crease_threshold = 0.0
ob_cube_cell_011.location = (0.004367, -1.192, -0.1074)
ob_cube_cell_011.lineart.crease_threshold = 0.0
ob_cube_cell_010.location = (-0.1554, -1.597, 0.3186)
ob_cube_cell_010.lineart.crease_threshold = 0.0
ob_cube_cell_009.location = (0.3294, -0.9485, 0.2567)
ob_cube_cell_009.lineart.crease_threshold = 0.0
ob_cube_cell_008.location = (-0.2129, -0.6363, 0.3678)
ob_cube_cell_008.lineart.crease_threshold = 0.0
ob_cube_cell_007.location = (-0.01293, 0.8534, -0.04109)
ob_cube_cell_007.lineart.crease_threshold = 0.0
ob_cube_cell_006.location = (0.4211, -1.611, 0.472)
ob_cube_cell_006.lineart.crease_threshold = 0.0
ob_cube_cell_005.location = (-0.1158, 1.721, 0.2365)
ob_cube_cell_005.lineart.crease_threshold = 0.0
ob_cube_cell_004.location = (0.1555, 1.93, 0.4678)
ob_cube_cell_004.lineart.crease_threshold = 0.0
ob_cube_cell_003.location = (0.393, 1.761, 0.2754)
ob_cube_cell_003.lineart.crease_threshold = 0.0
ob_cube_cell_002.location = (0.06648, 1.738, -0.2308)
ob_cube_cell_002.lineart.crease_threshold = 0.0
ob_cube_cell_001.location = (-0.4931, -1.264, 0.4963)
ob_cube_cell_001.lineart.crease_threshold = 0.0
ob_cube_cell.location = (0.3985, -1.791, 0.3978)
ob_cube_cell.lineart.crease_threshold = 0.0

# ---- collection membership
col_collection_1.objects.link(ob_cube)
col_collection_2.objects.link(ob_cube_cell_014)
col_collection_2.objects.link(ob_cube_cell_013)
col_collection_2.objects.link(ob_cube_cell_012)
col_collection_2.objects.link(ob_cube_cell_011)
col_collection_2.objects.link(ob_cube_cell_010)
col_collection_2.objects.link(ob_cube_cell_009)
col_collection_2.objects.link(ob_cube_cell_008)
col_collection_2.objects.link(ob_cube_cell_007)
col_collection_2.objects.link(ob_cube_cell_006)
col_collection_2.objects.link(ob_cube_cell_005)
col_collection_2.objects.link(ob_cube_cell_004)
col_collection_2.objects.link(ob_cube_cell_003)
col_collection_2.objects.link(ob_cube_cell_002)
col_collection_2.objects.link(ob_cube_cell_001)
col_collection_2.objects.link(ob_cube_cell)

# ---- scene / render settings (as saved in the file)
scene.frame_start = 1; scene.frame_end = 250; scene.frame_set(1)
scene.render.engine = 'BLENDER_EEVEE_NEXT'
scene.render.resolution_percentage = 50
scene.render.dither_intensity = 0.0
scene.cycles.use_denoising = False
scene.cycles.samples = 128
scene.cycles.sampling_pattern = 'TABULATED_SOBOL'
scene.cycles.light_sampling_threshold = 0.0
scene.cycles.use_adaptive_sampling = False
scene.cycles.use_light_tree = False
scene.cycles.blur_glossy = 0.0
scene.cycles.sample_clamp_indirect = 0.0
scene.view_settings.view_transform = 'Standard'
bpy.context.view_layer.update()

# ---- added for rendering (the .blend has no active camera and no usable light): camera, sun
cam_auto = bpy.data.cameras.new('AutoCamera')
cam_auto.lens = 50.0
cam_auto.sensor_width = 36.0
cam_auto.clip_end = 1000.0
ob_auto_camera = bpy.data.objects.new('AutoCamera', cam_auto)
scene.collection.objects.link(ob_auto_camera)
ob_auto_camera.location = (4.14453, -4.88561, 3.14142)
ob_auto_camera.rotation_euler = (1.09748, -7.21219e-08, 0.694738)
scene.camera = ob_auto_camera
light_auto_sun = bpy.data.lights.new('AutoSun', 'SUN')
light_auto_sun.energy = 3.0
light_auto_sun.angle = 0.0523599
ob_auto_sun = bpy.data.objects.new('AutoSun', light_auto_sun)
scene.collection.objects.link(ob_auto_sun)
ob_auto_sun.rotation_euler = (0.872665, 0.174533, 0.523599)
bpy.context.view_layer.update()

